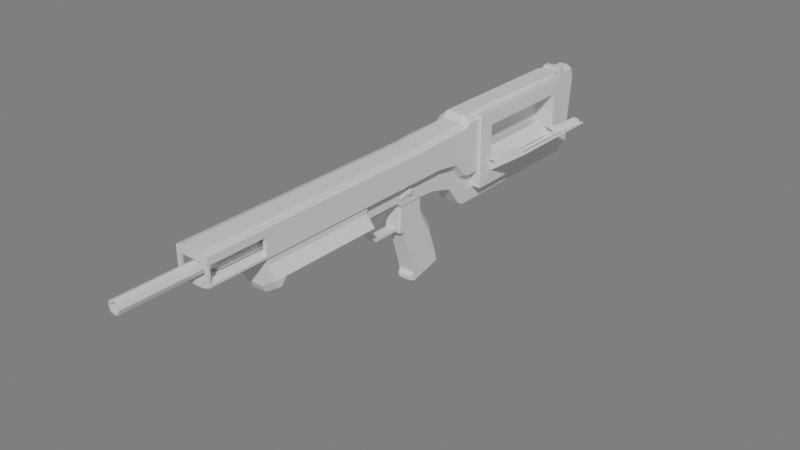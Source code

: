 # Source: TapeDeck.blend  (saved by Blender 4.0.36; exported with 4.5.12 LTS)
import bpy
from mathutils import Matrix  # noqa: F401  (used for matrix-valued properties, if any)

bpy.ops.wm.read_factory_settings(use_empty=True)
scene = bpy.context.scene
scene.name = 'Scene'

# ---- collections
col_collection = bpy.data.collections.new('Collection'); scene.collection.children.link(col_collection)
col_collection_001 = bpy.data.collections.new('Collection.001'); col_collection.children.link(col_collection_001)

# ---- materials (node trees are filled in below, after node groups)
mat_colour = bpy.data.materials.new('Colour')
mat_colour.use_backface_culling = True
mat_colour.use_transparent_shadow = False
mat_window = bpy.data.materials.new('Window')
mat_window.surface_render_method = 'BLENDED'
mat_window.blend_method = 'BLEND'
mat_window.use_transparency_overlap = False
mat_window.show_transparent_back = False
mat_window.use_backface_culling = True
mat_window.use_transparent_shadow = False

# ---- material node trees
mat_colour.use_nodes = True; mat_colour.node_tree.nodes.clear()
_N = mat_colour.node_tree.nodes; _L = mat_colour.node_tree.links
n0 = _N.new('ShaderNodeBsdfPrincipled'); n0.name = 'Principled BSDF'; n0.location = (10, 300)
n0.inputs[3].default_value = 1.45
n1 = _N.new('ShaderNodeOutputMaterial'); n1.name = 'Material Output'; n1.location = (300, 300)
_L.new(n0.outputs[0], n1.inputs[0])
n1.is_active_output = True
mat_window.use_nodes = True; mat_window.node_tree.nodes.clear()
_N = mat_window.node_tree.nodes; _L = mat_window.node_tree.links
n0 = _N.new('ShaderNodeBsdfPrincipled'); n0.name = 'Principled BSDF'; n0.location = (10, 300)
n0.inputs[2].default_value = 0.1299
n0.inputs[3].default_value = 1.45
n0.inputs[4].default_value = 0.1969
n1 = _N.new('ShaderNodeOutputMaterial'); n1.name = 'Material Output'; n1.location = (300, 300)
_L.new(n0.outputs[0], n1.inputs[0])
n1.is_active_output = True

# ---- world
world_world = bpy.data.worlds.new('World'); scene.world = world_world
world_world.use_nodes = True; world_world.node_tree.nodes.clear()
_N = world_world.node_tree.nodes; _L = world_world.node_tree.links
n0 = _N.new('ShaderNodeOutputWorld'); n0.name = 'World Output'; n0.location = (300, 300)
n1 = _N.new('ShaderNodeBackground'); n1.name = 'Background'; n1.location = (10, 300)
n1.inputs[0].default_value = (0.214, 0.214, 0.214, 1.0)
_L.new(n1.outputs[0], n0.inputs[0])
n0.is_active_output = True
world_world.color = (0.05088, 0.05088, 0.05088)
world_world.use_sun_shadow = False
world_world.sun_shadow_jitter_overblur = 0.0

# ---- meshes
me_cube_002 = bpy.data.meshes.new('Cube.002')
me_cube_002.from_pydata([(-0.05803, -0.8211, -0.1298), (-0.05803, -0.8211, 0.2548), (-0.05803, 0.04808, -0.1298), (-0.05803, 0.04808, 0.2548), (0.125, -0.8211, -0.1298), (0.125, -0.8211, 0.2548), (0.125, 0.04808, -0.1298), (0.125, 0.04808, 0.2548), (-0.1096, 0.1786, -0.2387), (-0.1096, -0.9516, -0.2387), (-0.1096, -0.9516, 0.3637), (-0.1096, 0.1786, 0.3637), (0.1216, 0.1786, -0.2387), (0.1216, 0.1786, 0.3637), (0.1216, -0.9516, -0.2387), (0.1216, -0.9516, 0.3637), (0.07928, -0.8633, -0.06888), (0.07928, -0.779, -0.06888), (0.0892, -0.8633, -0.05939), (0.0892, -0.779, -0.05939), (0.08595, -0.8633, -0.04605), (0.08595, -0.779, -0.04605), (0.07277, -0.8633, -0.04219), (0.07277, -0.779, -0.04219), (0.06284, -0.8633, -0.05168), (0.06284, -0.779, -0.05168), (0.0661, -0.8633, -0.06502), (0.0661, -0.779, -0.06502), (0.07928, 0.002711, -0.06888), (0.07928, 0.08154, -0.06888), (0.0892, 0.002711, -0.05939), (0.0892, 0.08154, -0.05939), (0.08595, 0.002711, -0.04605), (0.08595, 0.08154, -0.04605), (0.07277, 0.002711, -0.04219), (0.07277, 0.08154, -0.04219), (0.06284, 0.002711, -0.05168), (0.06284, 0.08154, -0.05168), (0.0661, 0.002711, -0.06502), (0.0661, 0.08154, -0.06502)], [], [(0, 2, 3, 1), (2, 6, 7, 3), (4, 0, 1, 5), (2, 0, 4, 6), (7, 5, 1, 3), (9, 10, 11, 8), (8, 11, 13, 12), (14, 15, 10, 9), (8, 12, 14, 9), (13, 11, 10, 15), (5, 7, 13, 15), (7, 6, 12, 13), (4, 5, 15, 14), (6, 4, 14, 12), (16, 17, 19, 18), (18, 19, 21, 20), (20, 21, 23, 22), (22, 23, 25, 24), (19, 17, 27, 25, 23, 21), (24, 25, 27, 26), (26, 27, 17, 16), (16, 18, 20, 22, 24, 26), (28, 29, 31, 30), (30, 31, 33, 32), (32, 33, 35, 34), (34, 35, 37, 36), (31, 29, 39, 37, 35, 33), (36, 37, 39, 38), (38, 39, 29, 28), (28, 30, 32, 34, 36, 38)])
_uv = me_cube_002.uv_layers.new(name='UVMap')
_uv.uv.foreach_set('vector', [0.375, 0.0, 0.375, 0.25, 0.625, 0.25, 0.625, 0.0, 0.375, 0.25, 0.375, 0.5, 0.625, 0.5, 0.625, 0.25, 0.375, 0.75, 0.375, 1.0, 0.625, 1.0, 0.625, 0.75, 0.125, 0.5, 0.125, 0.75, 0.375, 0.75, 0.375, 0.5, 0.625, 0.5, 0.625, 0.75, 0.875, 0.75, 0.875, 0.5, 0.375, 0.0, 0.625, 0.0, 0.625, 0.25, 0.375, 0.25, 0.375, 0.25, 0.625, 0.25, 0.625, 0.5, 0.375, 0.5, 0.375, 0.75, 0.625, 0.75, 0.625, 1.0, 0.375, 1.0, 0.125, 0.5, 0.375, 0.5, 0.375, 0.75, 0.125, 0.75, 0.625, 0.5, 0.875, 0.5, 0.875, 0.75, 0.625, 0.75, 0.625, 0.75, 0.625, 0.5, 0.625, 0.5, 0.625, 0.75, 0.625, 0.5, 0.375, 0.5, 0.375, 0.5, 0.625, 0.5, 0.375, 0.75, 0.625, 0.75, 0.625, 0.75, 0.375, 0.75, 0.375, 0.5, 0.375, 0.75, 0.375, 0.75, 0.375, 0.5, 1.0, 0.5, 1.0, 1.0, 0.8333, 1.0, 0.8333, 0.5, 0.8333, 0.5, 0.8333, 1.0, 0.6667, 1.0, 0.6667, 0.5, 0.6667, 0.5, 0.6667, 1.0, 0.5, 1.0, 0.5, 0.5, 0.5, 0.5, 0.5, 1.0, 0.3333, 1.0, 0.3333, 0.5, 0.4578, 0.37, 0.25, 0.49, 0.04215, 0.37, 0.04215, 0.13, 0.25, 0.01, 0.4578, 0.13, 0.3333, 0.5, 0.3333, 1.0, 0.1667, 1.0, 0.1667, 0.5, 0.1667, 0.5, 0.1667, 1.0, -8.941e-08, 1.0, -8.941e-08, 0.5, 0.75, 0.49, 0.9578, 0.37, 0.9578, 0.13, 0.75, 0.01, 0.5422, 0.13, 0.5422, 0.37, 1.0, 0.5, 1.0, 1.0, 0.8333, 1.0, 0.8333, 0.5, 0.8333, 0.5, 0.8333, 1.0, 0.6667, 1.0, 0.6667, 0.5, 0.6667, 0.5, 0.6667, 1.0, 0.5, 1.0, 0.5, 0.5, 0.5, 0.5, 0.5, 1.0, 0.3333, 1.0, 0.3333, 0.5, 0.4578, 0.37, 0.25, 0.49, 0.04215, 0.37, 0.04215, 0.13, 0.25, 0.01, 0.4578, 0.13, 0.3333, 0.5, 0.3333, 1.0, 0.1667, 1.0, 0.1667, 0.5, 0.1667, 0.5, 0.1667, 1.0, -8.941e-08, 1.0, -8.941e-08, 0.5, 0.75, 0.49, 0.9578, 0.37, 0.9578, 0.13, 0.75, 0.01, 0.5422, 0.13, 0.5422, 0.37])
me_cube_002.materials.append(mat_colour)
me_cube_002.materials.append(mat_window)
me_cube_002.update()
me_cube_006 = bpy.data.meshes.new('Cube.006')
me_cube_006.from_pydata([(0.01539, -0.4335, 0.375), (0.01539, -0.4335, -0.003041), (0.01539, 0.4335, -0.003041), (0.01539, 0.4335, 0.375), (0.0001992, 0.4335, 0.375), (0.0001992, 0.4335, -0.003041), (0.0001992, -0.4335, -0.003041), (0.0001992, -0.4335, 0.375), (-0.08673, -0.4317, 0.02165), (-0.08673, -0.3991, 0.02165), (-0.01068, -0.4317, 0.08578), (-0.01068, -0.3991, 0.08578), (-0.08673, 0.3951, 0.02165), (-0.08673, 0.4277, 0.02165), (-0.01068, 0.3951, 0.08578), (-0.01068, 0.4277, 0.08578), (-0.1094, -0.4317, -0.001056), (-0.1094, -0.3991, -0.001056), (0.01203, -0.3991, -0.001056), (0.01203, -0.3991, 0.1085), (0.01203, -0.4317, 0.1085), (0.01203, -0.4317, -0.001056), (-0.1094, 0.3951, -0.001056), (-0.1094, 0.4277, -0.001056), (0.01203, 0.4277, -0.001056), (0.01203, 0.4277, 0.1085), (0.01203, 0.3951, 0.1085), (0.01203, 0.3951, -0.001056), (-0.08673, -0.4317, 0.03598), (-0.03693, -0.4317, 0.08578), (-0.03693, -0.3991, 0.08578), (-0.08673, -0.3991, 0.03598), (-0.08673, 0.3951, 0.03598), (-0.03693, 0.3951, 0.08578), (-0.03693, 0.4277, 0.08578), (-0.08673, 0.4277, 0.03598), (-0.1094, -0.4317, 0.05869), (-0.05964, -0.4317, 0.1085), (-0.05964, -0.3991, 0.1085), (-0.1094, -0.3991, 0.05869), (-0.1094, 0.3951, 0.05869), (-0.05964, 0.3951, 0.1085), (-0.05964, 0.4277, 0.1085), (-0.1094, 0.4277, 0.05869), (-0.01068, -0.4317, 0.06541), (-0.05444, -0.4317, 0.02165), (0.01198, -0.4317, -0.001012), (-0.05444, -0.3991, 0.02165), (-0.01068, -0.3991, 0.06541), (0.01198, -0.3991, -0.001012), (-0.01068, 0.3951, 0.06541), (-0.05444, 0.3951, 0.02165), (0.01198, 0.3951, -0.001012), (-0.05444, 0.4277, 0.02165), (-0.01068, 0.4277, 0.06541), (0.01198, 0.4277, -0.001012), (0.007792, 0.4558, 0.01453), (0.007792, -0.4558, 0.01453), (0.01305, 0.4558, 0.01149), (0.01305, -0.4558, 0.01149), (0.01305, 0.4558, 0.005429), (0.01305, -0.4558, 0.005429), (0.007792, 0.4558, 0.002396), (0.007792, -0.4558, 0.002396), (0.002539, 0.4558, 0.005429), (0.002539, -0.4558, 0.005429), (0.002539, 0.4558, 0.01149), (0.002539, -0.4558, 0.01149), (-0.09019, 0.3951, 0.08923), (-0.09019, 0.4277, 0.08923), (-0.06748, 0.3951, 0.06653), (-0.06748, 0.4277, 0.06653), (-0.03821, -0.4317, 0.04918), (-0.03821, -0.3991, 0.04918), (-0.09019, -0.4317, 0.08923), (-0.09019, -0.3991, 0.08923), (-0.06748, -0.4317, 0.06653), (-0.06748, -0.3991, 0.06653), (-0.03821, 0.3951, 0.04918), (-0.03821, 0.4277, 0.04918), (0.01203, -0.3991, 0.3554), (0.01203, -0.4317, 0.3554), (0.01203, 0.4277, 0.3554), (0.01203, 0.3951, 0.3554), (-0.0288, -0.4317, 0.3554), (-0.05964, -0.4317, 0.3245), (-0.05964, -0.3991, 0.3245), (-0.0288, -0.3991, 0.3554), (-0.0288, 0.3951, 0.3554), (-0.05964, 0.3951, 0.3245), (-0.05964, 0.4277, 0.3245), (-0.0288, 0.4277, 0.3554), (-0.1558, -0.4023, 0.00157), (-0.117, -0.3578, 0.01857), (-0.1558, 0.3983, 0.00157), (-0.117, 0.3538, 0.01857), (0.002619, -0.4023, 0.00157), (-0.0269, -0.3578, 0.01857), (0.002619, 0.3983, 0.00157), (-0.0269, 0.3538, 0.01857), (-0.1558, -0.4023, 0.01857), (-0.1558, 0.3983, 0.01857), (0.002619, 0.3983, 0.01857), (0.002619, -0.4023, 0.01857), (-0.117, -0.3578, 0.05253), (-0.117, 0.3538, 0.05253), (-0.0269, 0.3538, 0.05253), (-0.0269, -0.3578, 0.05253)], [], [(6, 1, 0, 7), (2, 5, 4, 3), (4, 7, 0, 3), (5, 2, 1, 6), (2, 3, 0, 1), (6, 7, 4, 5), (46, 45, 8, 16, 21), (18, 19, 20, 21), (31, 9, 17, 39), (17, 18, 21, 16), (22, 40, 43, 23), (19, 38, 86, 87, 80), (52, 51, 12, 22, 27), (24, 25, 26, 27), (35, 13, 23, 43), (23, 24, 27, 22), (30, 11, 10, 29), (11, 30, 38, 19), (49, 48, 11, 19, 18), (13, 35, 32, 12), (14, 50, 52, 27, 26), (47, 9, 8, 45), (9, 47, 49, 18, 17), (8, 28, 36, 16), (34, 15, 14, 33), (15, 34, 42, 25), (55, 54, 15, 25, 24), (16, 36, 39, 17), (53, 13, 12, 51), (13, 53, 55, 24, 23), (12, 32, 40, 22), (11, 48, 44, 10), (29, 10, 20, 37), (15, 54, 50, 14), (33, 14, 26, 41), (74, 75, 39, 36), (68, 69, 43, 40), (76, 74, 36, 28), (75, 77, 31, 39), (70, 68, 40, 32), (69, 71, 35, 43), (76, 77, 30, 29), (70, 71, 34, 33), (9, 31, 28, 8), (44, 72, 45, 46), (47, 73, 48, 49), (50, 78, 51, 52), (53, 79, 54, 55), (73, 72, 44, 48), (79, 78, 50, 54), (10, 44, 46, 21, 20), (56, 57, 59, 58), (58, 59, 61, 60), (60, 61, 63, 62), (62, 63, 65, 64), (59, 57, 67, 65, 63, 61), (64, 65, 67, 66), (66, 67, 57, 56), (56, 58, 60, 62, 64, 66), (32, 35, 71, 70), (42, 34, 71, 69), (33, 41, 68, 70), (41, 42, 69, 68), (47, 45, 72, 73), (28, 31, 77, 76), (38, 30, 77, 75), (29, 37, 74, 76), (37, 38, 75, 74), (53, 51, 78, 79), (37, 20, 81, 84, 85), (41, 26, 83, 88, 89), (25, 42, 90, 91, 82), (20, 19, 80, 81), (42, 41, 89, 90), (26, 25, 82, 83), (38, 37, 85, 86), (82, 91, 88, 83), (84, 87, 86, 85), (88, 91, 90, 89), (80, 87, 84, 81), (92, 100, 101, 94), (94, 101, 102, 98), (98, 102, 103, 96), (96, 103, 100, 92), (94, 98, 96, 92), (97, 99, 106, 107), (93, 95, 101, 100), (95, 99, 102, 101), (99, 97, 103, 102), (97, 93, 100, 103), (106, 105, 104, 107), (95, 93, 104, 105), (93, 97, 107, 104), (99, 95, 105, 106)])
_uv = me_cube_006.uv_layers.new(name='UVMap')
_uv.uv.foreach_set('vector', [0.125, 0.75, 0.375, 0.75, 0.375, 0.75, 0.125, 0.75, 0.375, 0.5, 0.125, 0.5, 0.125, 0.5, 0.375, 0.5, 0.125, 0.5, 0.125, 0.75, 0.375, 0.75, 0.375, 0.5, 0.125, 0.5, 0.375, 0.5, 0.375, 0.75, 0.125, 0.75, 0.375, 0.5, 0.375, 0.5, 0.375, 0.75, 0.375, 0.75, 0.125, 0.75, 0.125, 0.75, 0.125, 0.5, 0.125, 0.5, 0.3751, 0.7501, 0.4268, 0.8868, 0.4268, 0.9533, 0.375, 1.0, 0.375, 0.75, 0.375, 0.5, 0.625, 0.5, 0.625, 0.75, 0.375, 0.75, 0.4595, 0.2967, 0.4268, 0.2967, 0.375, 0.25, 0.5113, 0.25, 0.125, 0.5, 0.375, 0.5, 0.375, 0.75, 0.125, 0.75, 0.375, 0.0, 0.5113, 0.0, 0.5113, 0.25, 0.375, 0.25, 0.625, 0.5, 0.625, 0.3525, 0.625, 0.3525, 0.625, 0.416, 0.625, 0.5, 0.3751, 0.7501, 0.4268, 0.8868, 0.4268, 0.9533, 0.375, 1.0, 0.375, 0.75, 0.375, 0.5, 0.625, 0.5, 0.625, 0.75, 0.375, 0.75, 0.4595, 0.2967, 0.4268, 0.2967, 0.375, 0.25, 0.5113, 0.25, 0.125, 0.5, 0.375, 0.5, 0.375, 0.75, 0.125, 0.75, 0.5732, 0.3992, 0.5732, 0.4533, 0.5732, 0.7967, 0.5732, 0.8508, 0.5732, 0.4533, 0.5732, 0.3992, 0.625, 0.3525, 0.625, 0.5, 0.3751, 0.4999, 0.5267, 0.4533, 0.5732, 0.4533, 0.625, 0.5, 0.375, 0.5, 0.4268, 0.2967, 0.4595, 0.2967, 0.4595, 0.9533, 0.4268, 0.9533, 0.5732, 0.7967, 0.5267, 0.7967, 0.3751, 0.7501, 0.375, 0.75, 0.625, 0.75, 0.4268, 0.3632, 0.4268, 0.2967, 0.4268, 0.9533, 0.4268, 0.8868, 0.4268, 0.2967, 0.4268, 0.3632, 0.3751, 0.4999, 0.375, 0.5, 0.375, 0.25, 0.4268, 0.9533, 0.4595, 0.9533, 0.5113, 1.0, 0.375, 1.0, 0.5732, 0.3992, 0.5732, 0.4533, 0.5732, 0.7967, 0.5732, 0.8508, 0.5732, 0.4533, 0.5732, 0.3992, 0.625, 0.3525, 0.625, 0.5, 0.3751, 0.4999, 0.5267, 0.4533, 0.5732, 0.4533, 0.625, 0.5, 0.375, 0.5, 0.375, 0.0, 0.5113, 0.0, 0.5113, 0.25, 0.375, 0.25, 0.4268, 0.3632, 0.4268, 0.2967, 0.4268, 0.9533, 0.4268, 0.8868, 0.4268, 0.2967, 0.4268, 0.3632, 0.3751, 0.4999, 0.375, 0.5, 0.375, 0.25, 0.4268, 0.9533, 0.4595, 0.9533, 0.5113, 1.0, 0.375, 1.0, 0.5732, 0.4533, 0.5267, 0.4533, 0.5267, 0.7967, 0.5732, 0.7967, 0.5732, 0.8508, 0.5732, 0.7967, 0.625, 0.75, 0.625, 0.8975, 0.5732, 0.4533, 0.5267, 0.4533, 0.5267, 0.7967, 0.5732, 0.7967, 0.5732, 0.8508, 0.5732, 0.7967, 0.625, 0.75, 0.625, 0.8975, 0.5682, 0.0, 0.5682, 0.25, 0.5113, 0.25, 0.5113, 0.0, 0.5682, 0.0, 0.5682, 0.25, 0.5113, 0.25, 0.5113, 0.0, 0.5163, 0.902, 0.5682, 0.9488, 0.5113, 1.0, 0.4595, 0.9533, 0.5682, 0.3012, 0.5163, 0.348, 0.4595, 0.2967, 0.5113, 0.25, 0.5163, 0.902, 0.5682, 0.9488, 0.5113, 1.0, 0.4595, 0.9533, 0.5682, 0.3012, 0.5163, 0.348, 0.4595, 0.2967, 0.5113, 0.25, 0.5163, 0.902, 0.5163, 0.348, 0.5732, 0.3992, 0.5732, 0.8508, 0.5163, 0.902, 0.5163, 0.348, 0.5732, 0.3992, 0.5732, 0.8508, 0.4268, 0.2967, 0.4595, 0.2967, 0.4595, 0.9533, 0.4268, 0.9533, 0.5267, 0.7967, 0.4768, 0.7967, 0.4268, 0.7967, 0.3751, 0.7501, 0.4268, 0.3632, 0.4268, 0.4082, 0.4268, 0.4533, 0.3751, 0.4999, 0.5267, 0.7967, 0.4768, 0.7967, 0.4268, 0.7967, 0.3751, 0.7501, 0.4268, 0.3632, 0.4268, 0.4082, 0.4268, 0.4533, 0.3751, 0.4999, 0.4768, 0.4082, 0.4768, 0.8418, 0.5267, 0.7967, 0.5267, 0.4533, 0.4768, 0.4082, 0.4768, 0.8418, 0.5267, 0.7967, 0.5267, 0.4533, 0.5732, 0.7967, 0.5267, 0.7967, 0.3751, 0.7501, 0.375, 0.75, 0.625, 0.75, 1.0, 0.5, 1.0, 1.0, 0.8333, 1.0, 0.8333, 0.5, 0.8333, 0.5, 0.8333, 1.0, 0.6667, 1.0, 0.6667, 0.5, 0.6667, 0.5, 0.6667, 1.0, 0.5, 1.0, 0.5, 0.5, 0.5, 0.5, 0.5, 1.0, 0.3333, 1.0, 0.3333, 0.5, 0.4578, 0.37, 0.25, 0.49, 0.04215, 0.37, 0.04215, 0.13, 0.25, 0.01, 0.4578, 0.13, 0.3333, 0.5, 0.3333, 1.0, 0.1667, 1.0, 0.1667, 0.5, 0.1667, 0.5, 0.1667, 1.0, -8.941e-08, 1.0, -8.941e-08, 0.5, 0.75, 0.49, 0.9578, 0.37, 0.9578, 0.13, 0.75, 0.01, 0.5422, 0.13, 0.5422, 0.37, 0.4595, 0.9533, 0.4595, 0.2967, 0.5163, 0.348, 0.5163, 0.902, 0.625, 0.3525, 0.5732, 0.3992, 0.5163, 0.348, 0.5682, 0.3012, 0.5732, 0.8508, 0.625, 0.8975, 0.5682, 0.9488, 0.5163, 0.902, 0.625, 0.0, 0.625, 0.25, 0.5682, 0.25, 0.5682, 0.0, 0.4268, 0.3632, 0.4268, 0.8868, 0.4768, 0.8418, 0.4768, 0.4082, 0.4595, 0.9533, 0.4595, 0.2967, 0.5163, 0.348, 0.5163, 0.902, 0.625, 0.3525, 0.5732, 0.3992, 0.5163, 0.348, 0.5682, 0.3012, 0.5732, 0.8508, 0.625, 0.8975, 0.5682, 0.9488, 0.5163, 0.902, 0.625, 0.0, 0.625, 0.25, 0.5682, 0.25, 0.5682, 0.0, 0.4268, 0.3632, 0.4268, 0.8868, 0.4768, 0.8418, 0.4768, 0.4082, 0.625, 0.8975, 0.625, 0.75, 0.625, 0.75, 0.625, 0.834, 0.625, 0.8975, 0.625, 0.8975, 0.625, 0.75, 0.625, 0.75, 0.625, 0.834, 0.625, 0.8975, 0.625, 0.5, 0.625, 0.3525, 0.625, 0.3525, 0.625, 0.416, 0.625, 0.5, 0.625, 0.75, 0.625, 0.5, 0.625, 0.5, 0.625, 0.75, 0.625, 0.25, 0.625, 0.0, 0.625, 0.0, 0.625, 0.25, 0.625, 0.75, 0.625, 0.5, 0.625, 0.5, 0.625, 0.75, 0.625, 0.25, 0.625, 0.0, 0.625, 0.0, 0.625, 0.25, 0.625, 0.5, 0.709, 0.5, 0.709, 0.75, 0.625, 0.75, 0.625, 0.0, 0.625, 0.25, 0.625, 0.25, 0.625, 0.0, 0.625, 0.0, 0.625, 0.25, 0.625, 0.25, 0.625, 0.0, 0.625, 0.5, 0.709, 0.5, 0.709, 0.75, 0.625, 0.75, 0.375, 0.0, 0.625, 0.0, 0.625, 0.25, 0.375, 0.25, 0.375, 0.25, 0.625, 0.25, 0.625, 0.5, 0.375, 0.5, 0.375, 0.5, 0.625, 0.5, 0.625, 0.75, 0.375, 0.75, 0.375, 0.75, 0.625, 0.75, 0.625, 1.0, 0.375, 1.0, 0.125, 0.5, 0.375, 0.5, 0.375, 0.75, 0.125, 0.75, 0.6931, 0.7361, 0.6931, 0.5139, 0.6931, 0.5139, 0.6931, 0.7361, 0.8069, 0.7361, 0.8069, 0.5139, 0.875, 0.5, 0.875, 0.75, 0.8069, 0.5139, 0.6931, 0.5139, 0.625, 0.5, 0.875, 0.5, 0.6931, 0.5139, 0.6931, 0.7361, 0.625, 0.75, 0.625, 0.5, 0.6931, 0.7361, 0.8069, 0.7361, 0.875, 0.75, 0.625, 0.75, 0.6931, 0.5139, 0.8069, 0.5139, 0.8069, 0.7361, 0.6931, 0.7361, 0.8069, 0.5139, 0.8069, 0.7361, 0.8069, 0.7361, 0.8069, 0.5139, 0.8069, 0.7361, 0.6931, 0.7361, 0.6931, 0.7361, 0.8069, 0.7361, 0.6931, 0.5139, 0.8069, 0.5139, 0.8069, 0.5139, 0.6931, 0.5139])
me_cube_006.materials.append(mat_colour)
me_cube_006.update()
me_cube_017 = bpy.data.meshes.new('Cube.017')
me_cube_017.from_pydata([(-0.06763, 0.3409, -0.1981), (-0.06763, -0.3409, -0.1981), (-0.06763, -0.3409, 0.1981), (-0.06763, 0.3409, 0.1981), (-0.06763, 0.6651, -0.3307), (-0.06763, -0.6651, -0.3307), (-0.06763, -0.6651, 0.3307), (-0.06763, 0.6651, 0.3307), (0.08109, 0.4506, -0.2116), (0.08109, -0.4506, -0.2116), (0.08109, -0.4506, 0.2116), (0.08109, 0.4506, 0.2116), (0.08109, 0.6651, -0.3307), (0.08109, -0.6651, -0.3307), (0.08109, -0.6651, 0.3307), (0.08109, 0.6651, 0.3307), (0.006731, 0.4506, -0.2117), (0.006731, 0.4506, 0.2117), (0.006731, -0.4506, 0.2117), (0.006731, -0.4506, -0.2117)], [], [(14, 15, 7, 6), (13, 14, 6, 5), (1, 0, 4, 5), (2, 1, 5, 6), (3, 2, 6, 7), (0, 3, 7, 4), (12, 13, 5, 4), (15, 12, 4, 7), (8, 9, 13, 12), (9, 10, 14, 13), (10, 11, 15, 14), (11, 8, 12, 15), (9, 8, 16, 19), (10, 9, 19, 18), (8, 11, 17, 16), (11, 10, 18, 17), (19, 16, 17, 18), (0, 1, 2, 3)])
_uv = me_cube_017.uv_layers.new(name='UVMap')
_uv.uv.foreach_set('vector', [0.0, 0.0, 0.0, 0.0, 0.0, 0.0, 0.0, 0.0, 0.0, 0.0, 0.0, 0.0, 0.0, 0.0, 0.0, 0.0, 0.4251, 0.02493, 0.4251, 0.2251, 0.375, 0.25, 0.375, 0.0, 0.5749, 0.02493, 0.4251, 0.02493, 0.375, 0.0, 0.625, 0.0, 0.5749, 0.2251, 0.5749, 0.02493, 0.625, 0.0, 0.625, 0.25, 0.4251, 0.2251, 0.5749, 0.2251, 0.625, 0.25, 0.375, 0.25, 0.0, 0.0, 0.0, 0.0, 0.0, 0.0, 0.0, 0.0, 0.0, 0.0, 0.0, 0.0, 0.0, 0.0, 0.0, 0.0, 0.0, 0.0, 0.0, 0.0, 0.0, 0.0, 0.0, 0.0, 0.0, 0.0, 0.0, 0.0, 0.0, 0.0, 0.0, 0.0, 0.0, 0.0, 0.0, 0.0, 0.0, 0.0, 0.0, 0.0, 0.0, 0.0, 0.0, 0.0, 0.0, 0.0, 0.0, 0.0, 0.0, 0.0, 0.0, 0.0, 0.2126, 0.1125, 0.2126, 0.01247, 0.0, 0.0, 0.0, 0.0, 0.2126, 0.01247, 0.2874, 0.01247, 0.0, 0.0, 0.0, 0.0, 0.2874, 0.1125, 0.2126, 0.1125, 0.0, 0.0, 0.0, 0.0, 0.2874, 0.01247, 0.2874, 0.1125, 0.0, 0.0, 0.0, 0.0, 0.0, 0.0, 0.0, 0.0, 0.0, 0.0, 0.0, 0.0, 0.0, 0.0, 0.0, 0.0])
me_cube_017.materials.append(mat_colour)
me_cube_017.materials.append(mat_window)
me_cube_017.update()
me_cube_007 = bpy.data.meshes.new('Cube.007')
me_cube_007.from_pydata([(0.086, 0.01362, 0.4442), (-0.08601, 0.01362, 0.4442), (0.01809, 0.08732, 0.4205), (-0.0181, 0.08732, 0.4205), (0.086, 0.01079, 0.2799), (-0.08601, 0.01079, 0.2799), (0.01809, 0.08748, 0.2905), (-0.0181, 0.08748, 0.2905), (0.086, 0.05157, 0.1648), (-0.08601, 0.05157, 0.1648), (0.01809, 0.1244, 0.1909), (-0.0181, 0.1244, 0.1909), (0.086, 0.1597, -0.01061), (-0.08601, 0.1597, -0.01061), (0.01809, 0.2325, 0.01553), (-0.0181, 0.2325, 0.01553), (0.086, 0.2603, -0.3086), (-0.08601, 0.2603, -0.3086), (0.01809, 0.3361, -0.2928), (-0.0181, 0.3361, -0.2928), (0.086, 0.2719, -0.3641), (-0.08601, 0.2719, -0.3641), (0.01809, 0.3477, -0.3483), (-0.0181, 0.3477, -0.3483), (0.086, -0.2504, 0.4488), (-0.08601, -0.2504, 0.4488), (0.086, -0.2724, 0.1366), (-0.08601, -0.2724, 0.1366), (0.086, -0.2198, 0.1325), (-0.08601, -0.2198, 0.1325), (0.086, -0.139, -0.135), (-0.08601, -0.139, -0.135), (0.08576, -0.07159, -0.3618), (-0.08577, -0.07159, -0.3618), (0.0853, -0.06232, -0.4475), (-0.0853, -0.06232, -0.4475), (0.06289, -0.117, -0.3909), (-0.0629, -0.117, -0.3909), (0.06289, -0.1135, -0.4297), (-0.0629, -0.1135, -0.4297), (0.05079, -0.2799, 0.4005), (-0.0508, -0.2799, 0.4005), (0.05079, -0.295, 0.1849), (-0.0508, -0.295, 0.1849), (0.05079, -0.6614, 0.4005), (-0.0508, -0.6614, 0.4005), (0.05079, -0.6685, 0.2992), (0.05079, -0.562, 0.1849), (-0.0508, -0.562, 0.1849), (-0.0508, -0.6685, 0.2992), (0.05079, -0.2168, 0.498), (0.05079, -0.2356, 0.1589), (-0.0508, -0.2168, 0.498), (-0.0508, -0.2356, 0.1589), (0.05079, -0.6856, 0.498), (-0.0508, -0.6856, 0.498), (0.05079, -0.5733, 0.1589), (0.05079, -0.6952, 0.2897), (-0.0508, -0.6952, 0.2897), (-0.0508, -0.5733, 0.1589), (-0.09944, -0.273, 0.4155), (-0.09944, -0.328, 0.6144), (-0.09944, -0.01897, 0.4155), (-0.09944, -0.01897, 0.6144), (0.09943, -0.273, 0.4155), (0.09943, -0.328, 0.6144), (0.09943, -0.01897, 0.4155), (0.09943, -0.01897, 0.6144), (-0.09944, -0.328, 0.4652), (-0.09944, -0.01897, 0.4652), (0.09943, -0.01897, 0.4652), (0.09943, -0.328, 0.4652), (-0.09944, -0.6894, 0.4652), (-0.09944, -0.6894, 0.6144), (0.09943, -0.6894, 0.6144), (0.09943, -0.6894, 0.4652), (-0.09944, 0.6443, 0.2233), (-0.09944, 0.6443, 0.1007), (0.09943, 0.6443, 0.1007), (-0.09944, 0.6443, 0.3725), (0.09943, 0.6443, 0.3725), (0.09943, 0.6443, 0.2233), (-0.09944, 2.291, 0.2233), (-0.09944, 2.291, 0.1007), (0.09943, 2.291, 0.1007), (-0.09944, 2.291, 0.3725), (0.09943, 2.291, 0.3725), (0.09943, 2.291, 0.2233), (-0.09944, 0.6971, 0.3725), (-0.09944, 0.7118, 0.2515), (-0.09944, 0.6971, 0.2233), (-0.09944, 0.7118, 0.2233), (0.09943, 0.7118, 0.2515), (0.09943, 0.6971, 0.3725), (-0.09944, 0.6971, 0.1007), (-0.09944, 0.7118, 0.1007), (0.09943, 0.7118, 0.2233), (0.09943, 0.6971, 0.2233), (0.09943, 0.7118, 0.1007), (0.09943, 0.6971, 0.1007), (-0.09944, 2.217, 0.2515), (-0.09944, 2.232, 0.3725), (0.09943, 2.232, 0.3725), (0.09943, 2.217, 0.2515), (0.09943, 2.232, 0.2233), (0.09943, 2.217, 0.2233), (0.09943, 2.232, 0.1007), (0.09943, 2.217, 0.1007), (-0.09944, 2.217, 0.2233), (-0.09944, 2.232, 0.2233), (-0.09944, 2.217, 0.1007), (-0.09944, 2.232, 0.1007), (-0.09944, 2.374, 0.2233), (-0.09944, 2.374, 0.1007), (0.09943, 2.374, 0.1007), (-0.09944, 2.374, 0.3725), (0.09943, 2.374, 0.3725), (0.09943, 2.374, 0.2233), (-0.09944, 2.291, 1.036), (0.09943, 2.291, 1.036), (-0.09944, 2.374, 1.036), (0.09943, 2.374, 1.036), (-0.09944, -0.328, 0.9277), (-0.09944, -0.01897, 0.9277), (0.09943, -0.01897, 0.9277), (0.09943, -0.328, 0.9277), (0.09943, -0.6894, 0.9277), (-0.09944, -0.6894, 0.9277), (-0.09944, 0.6443, 1.028), (0.09943, 0.6443, 1.028), (-0.09944, 0.6971, 1.028), (0.09943, 0.6971, 1.028), (0.09943, 0.1844, 0.4778), (0.09943, 0.1844, 0.6155), (-0.09944, 0.1844, 0.4778), (-0.09944, 0.1844, 0.4057), (0.09943, 0.1844, 0.4057), (-0.09944, 0.1844, 0.6155), (0.09943, 0.1844, 0.9422), (-0.09944, 0.1844, 0.9422), (0.09943, 0.5792, 0.2561), (-0.09944, 0.5792, 0.2561), (0.09943, 0.5792, 0.1407), (-0.09944, 0.5792, 0.4069), (-0.09944, 0.5792, 0.9704), (0.09943, 0.5792, 0.4069), (-0.09944, 0.5792, 0.1407), (0.09943, 0.5792, 0.9704), (-0.1734, -0.328, 0.6381), (-0.1734, -0.01897, 0.6381), (-0.1734, 0.6443, 0.4315), (-0.1734, 0.6443, 0.9628), (0.1733, -0.01897, 0.6381), (0.1733, -0.328, 0.6381), (0.1733, -0.01897, 0.9014), (-0.1734, -0.6894, 0.6381), (0.1733, -0.6894, 0.6381), (0.1733, 0.6443, 0.4315), (0.1733, 0.6443, 0.9628), (0.1733, 0.1844, 0.6404), (-0.1734, 0.5792, 0.4531), (-0.1734, 0.6971, 0.4315), (0.1733, 0.6971, 0.4315), (-0.1734, -0.328, 0.9014), (-0.1734, -0.01897, 0.9014), (0.1733, -0.328, 0.9014), (-0.1734, -0.6894, 0.9014), (0.1733, -0.6894, 0.9014), (0.1733, 0.1844, 0.9146), (-0.1734, 0.5792, 0.9191), (-0.1734, 0.6971, 0.9628), (0.1733, 0.6971, 0.9628), (0.1733, 0.5792, 0.4531), (-0.1734, 0.1844, 0.6404), (0.1733, 0.5792, 0.9191), (-0.1734, 0.1844, 0.9146), (-0.09944, 0.7865, 0.3725), (0.09943, 0.7865, 0.3725), (-0.09944, 0.7865, 1.028), (0.09943, 0.7865, 1.028), (0.1733, 0.7865, 0.4315), (-0.1734, 0.7865, 0.4315), (-0.1734, 0.7865, 0.9628), (0.1733, 0.7865, 0.9628), (0.09943, 0.7865, 0.9628), (-0.09944, 0.7865, 0.9628), (-0.09944, 1.792, 1.028), (0.09943, 1.792, 1.028), (0.09943, 1.792, 0.9628), (0.1733, 1.792, 0.9628), (-0.1734, 1.792, 0.9628), (-0.09944, 1.792, 0.9628), (-0.09944, 2.2, 1.028), (0.09943, 2.2, 1.028), (0.09943, 2.2, 0.9628), (-0.1734, 2.2, 0.9628), (-0.09944, 2.2, 0.9628), (-0.09944, 1.792, 0.3725), (-0.1734, 1.792, 0.4315), (-0.09944, 2.2, 0.3725), (-0.1734, 2.2, 0.4315), (-0.1734, -1.508, 0.9014), (-0.09944, -1.508, 0.9277), (-0.09944, -1.508, 0.4652), (-0.09944, -1.508, 0.6144), (0.09943, -1.508, 0.6144), (0.09943, -1.508, 0.4652), (0.09943, -1.508, 0.9277), (0.1733, -1.508, 0.6381), (0.1733, -1.508, 0.9014), (-0.1734, -1.508, 0.6381), (-0.1522, -0.7958, 0.5605), (0.1522, -0.7958, 0.5605), (-0.1522, -1.785, 0.5605), (0.1522, -1.785, 0.5605), (-0.09944, -1.927, 0.6144), (-0.09944, -1.927, 0.4652), (-0.09944, -1.981, 0.9277), (-0.1326, -2.005, 0.7987), (-0.07438, -0.7958, 0.3481), (-0.2357, -0.7958, 0.4497), (-0.2357, -1.785, 0.4497), (-0.07438, -1.785, 0.3481), (0.2357, -0.7958, 0.4497), (0.07438, -0.7958, 0.3481), (0.07438, -1.785, 0.3481), (0.2357, -1.785, 0.4497), (0.09306, -1.981, 0.6552), (0.09943, -1.927, 0.4652), (0.09943, -1.981, 0.9277), (0.1326, -2.005, 0.6915), (0.1326, -2.005, 0.7987), (-0.1326, -2.005, 0.6915), (-3.754e-06, 0.6135, 0.8108), (-3.753e-06, -3.331, 0.7907), (0.04586, 0.6135, 0.7918), (0.0316, -3.331, 0.7776), (0.06486, 0.6135, 0.746), (0.04469, -3.331, 0.746), (0.04586, 0.6135, 0.7001), (0.0316, -3.331, 0.7144), (-3.754e-06, 0.6135, 0.6811), (-3.753e-06, -3.331, 0.7013), (-0.04587, 0.6135, 0.7001), (-0.03161, -3.331, 0.7144), (-0.06486, 0.6135, 0.746), (-0.0447, -3.331, 0.746), (-0.04587, 0.6135, 0.7918), (-0.03161, -3.331, 0.7776), (0.09943, -1.927, 0.6144), (-0.09306, -1.981, 0.6552), (-0.1734, -2.005, 0.8275), (-0.09239, -1.981, 0.8367), (0.09239, -1.981, 0.8367), (0.1733, -2.005, 0.6618), (0.1733, -2.005, 0.8275), (-0.1734, -2.005, 0.6618), (-0.09239, -1.418, 0.8367), (-0.09306, -1.418, 0.6552), (0.09306, -1.418, 0.6552), (0.09239, -1.418, 0.8367), (-0.1326, -1.418, 0.8224), (0.1326, -1.418, 0.6678), (0.1326, -1.418, 0.8224), (-0.1326, -1.418, 0.6678), (0.09943, -2.604, 0.6144), (-0.09944, -2.604, 0.6144), (-0.1734, -2.58, 0.8275), (-0.09944, -2.604, 0.9277), (0.09943, -2.604, 0.9277), (0.1733, -2.58, 0.6618), (0.1733, -2.58, 0.8275), (-0.1734, -2.58, 0.6618), (0.09306, -2.604, 0.6552), (-0.09306, -2.604, 0.6552), (-0.1326, -2.58, 0.7987), (-0.09239, -2.604, 0.8367), (0.09239, -2.604, 0.8367), (0.1326, -2.58, 0.6915), (0.1326, -2.58, 0.7987), (-0.1326, -2.58, 0.6915), (0.1733, -1.981, 0.6381), (0.1733, -1.981, 0.9014), (-0.1734, -1.981, 0.9014), (-0.1734, -1.981, 0.6381), (0.1326, -1.981, 0.6678), (0.1326, -1.981, 0.8224), (-0.1326, -1.981, 0.8224), (-0.1326, -1.981, 0.6678), (-0.1734, -2.604, 0.6381), (-0.1326, -2.604, 0.6678), (-0.1326, -2.604, 0.8224), (0.1326, -2.604, 0.8224), (0.1326, -2.604, 0.6678), (0.1733, -2.604, 0.9014), (0.1733, -2.604, 0.6381), (-0.1734, -2.604, 0.9014), (-3.754e-06, -1.784, 0.8108), (-3.754e-06, -2.402, 0.8108), (0.04586, -1.784, 0.7918), (0.04586, -2.402, 0.7918), (0.06486, -1.784, 0.746), (0.06486, -2.402, 0.746), (0.04586, -1.784, 0.7001), (0.04586, -2.402, 0.7001), (-3.754e-06, -1.784, 0.6811), (-3.754e-06, -2.402, 0.6811), (-0.04587, -1.784, 0.7001), (-0.04587, -2.402, 0.7001), (-0.06486, -1.784, 0.746), (-0.06486, -2.402, 0.746), (-0.04587, -1.784, 0.7918), (-0.04587, -2.402, 0.7918), (-3.754e-06, -1.784, 0.8423), (0.06812, -1.784, 0.8141), (0.06812, -2.402, 0.8141), (-3.754e-06, -2.402, 0.8423), (0.09633, -1.784, 0.746), (0.09633, -2.402, 0.746), (0.06812, -1.784, 0.6778), (0.06812, -2.402, 0.6778), (-3.753e-06, -1.784, 0.6496), (-3.753e-06, -2.402, 0.6496), (-0.06813, -1.784, 0.6778), (-0.06813, -2.402, 0.6778), (-0.09634, -1.784, 0.746), (-0.09634, -2.402, 0.746), (-0.06813, -1.784, 0.8141), (-0.06813, -2.402, 0.8141), (-3.754e-06, -1.926, 0.8423), (0.06812, -1.926, 0.8141), (0.09633, -1.926, 0.746), (0.06812, -1.926, 0.6778), (-3.753e-06, -1.926, 0.6496), (-0.06813, -1.926, 0.6778), (-0.09634, -1.926, 0.746), (-0.06813, -1.926, 0.8141), (-3.756e-06, -1.784, 0.8595), (0.1518, -1.784, 0.8262), (0.1518, -1.926, 0.8262), (0.1518, -1.784, 0.746), (0.1518, -1.926, 0.746), (0.1518, -1.784, 0.6657), (0.1518, -1.926, 0.6657), (-3.754e-06, -1.784, 0.6324), (-3.754e-06, -1.926, 0.6324), (-0.1519, -1.784, 0.6657), (-0.1519, -1.926, 0.6657), (-0.1519, -1.784, 0.746), (-0.1519, -1.926, 0.746), (-0.1519, -1.784, 0.8262), (-0.1519, -1.926, 0.8262), (-3.756e-06, -1.926, 0.8595), (0.04586, -3.331, 0.7918), (-3.754e-06, -3.331, 0.8108), (0.06486, -3.331, 0.746), (0.04586, -3.331, 0.7001), (-3.754e-06, -3.331, 0.6811), (-0.04587, -3.331, 0.7001), (-0.06486, -3.331, 0.746), (-0.04587, -3.331, 0.7918), (0.0316, -2.571, 0.7776), (-3.753e-06, -2.571, 0.7907), (0.04469, -2.571, 0.746), (0.0316, -2.571, 0.7144), (-3.753e-06, -2.571, 0.7013), (-0.03161, -2.571, 0.7144), (-0.0447, -2.571, 0.746), (-0.03161, -2.571, 0.7776), (0.1522, -1.988, 0.5605), (-0.1522, -1.988, 0.5605), (-0.07438, -1.988, 0.3481), (-0.2357, -1.988, 0.4497), (0.2357, -1.988, 0.4497), (0.07438, -1.988, 0.3481), (-0.2357, -1.951, 0.3775), (-0.07438, -1.951, 0.2759), (-0.1522, -1.92, 0.5605), (0.07438, -1.869, 0.3481), (-0.2357, -1.869, 0.4497), (-0.07438, -1.869, 0.3481), (0.2357, -1.869, 0.4497), (0.1522, -1.92, 0.5605), (0.2357, -1.951, 0.3775), (0.07438, -1.951, 0.2759), (-0.07438, -1.92, 0.2759), (0.07438, -1.92, 0.2759), (-0.2357, -1.92, 0.3775), (0.2357, -1.92, 0.3775), (-0.1522, -0.7958, 0.646), (-0.1522, -1.785, 0.646), (0.1522, -0.7958, 0.646), (0.1522, -1.785, 0.646), (0.1522, -1.988, 0.646), (-0.1522, -1.988, 0.646), (0.1522, -1.92, 0.646), (-0.1522, -1.92, 0.646), (-0.08477, 2.374, 0.2298), (-0.08477, 2.374, 0.3743), (0.08476, 2.374, 0.3743), (0.08476, 2.374, 0.2298), (-0.08477, 2.525, 0.2298), (0.08476, 2.58, 0.8733), (0.08476, 2.374, 0.8733), (-0.08477, 2.525, 0.3743), (0.08476, 2.525, 0.3743), (0.08476, 2.525, 0.2298), (-0.08477, 2.58, 0.8733), (-0.08477, 2.374, 0.8733), (-0.08477, 2.374, 0.1543), (-0.04141, 2.374, 0.1109), (0.0414, 2.374, 0.1109), (0.08476, 2.374, 0.1543), (-0.04141, 2.374, 1.018), (-0.08477, 2.374, 0.9744), (0.08476, 2.374, 0.9744), (0.0414, 2.374, 1.018), (-0.04141, 2.525, 0.1109), (-0.08477, 2.525, 0.1543), (0.08476, 2.525, 0.1543), (0.0414, 2.525, 0.1109), (-0.08477, 2.548, 0.9744), (-0.04141, 2.525, 1.018), (0.0414, 2.525, 1.018), (0.08476, 2.548, 0.9744), (0.09943, 0.442, 0.5631), (-0.09944, 0.442, 0.3298), (0.09943, 0.442, 0.9606), (0.09943, 0.442, 0.4301), (-0.09944, 0.442, 0.4301), (0.09943, 0.442, 0.3298), (-0.09944, 0.442, 0.5631), (-0.09944, 0.442, 0.9606), (0.1733, 0.442, 0.6019), (0.1733, 0.442, 0.9175), (-0.1734, 0.442, 0.6019), (-0.1734, 0.442, 0.9175), (0.08822, -0.2772, 0.4795), (0.1106, -0.2772, 0.4795), (0.08822, -0.1317, 0.5398), (0.1106, -0.1317, 0.5398), (0.08822, -0.1439, 0.5103), (0.1106, -0.1439, 0.5103), (0.08822, -0.1735, 0.498), (0.1106, -0.1735, 0.498), (0.08822, -0.203, 0.5103), (0.1106, -0.203, 0.5103), (0.08822, -0.2153, 0.5398), (0.1106, -0.2153, 0.5398), (0.08822, -0.203, 0.5694), (0.1106, -0.203, 0.5694), (0.08822, -0.1735, 0.5816), (0.1106, -0.1735, 0.5816), (0.08822, -0.1439, 0.5694), (0.1106, -0.1439, 0.5694), (0.08822, -0.2894, 0.5091), (0.1106, -0.2894, 0.5091), (0.1279, -0.1506, 0.5169), (0.1279, -0.1411, 0.5398), (0.1279, -0.1735, 0.5074), (0.1279, -0.1964, 0.5169), (0.1279, -0.2059, 0.5398), (0.1279, -0.1964, 0.5627), (0.1279, -0.1735, 0.5722), (0.1279, -0.1506, 0.5627)], [], [(2, 0, 4, 6), (5, 7, 11, 9), (3, 2, 6, 7), (12, 8, 28, 30), (1, 3, 7, 5), (10, 8, 12, 14), (7, 6, 10, 11), (6, 4, 8, 10), (5, 9, 29, 27), (13, 15, 19, 17), (13, 17, 33, 31), (9, 11, 15, 13), (11, 10, 14, 15), (19, 18, 22, 23), (15, 14, 18, 19), (14, 12, 16, 18), (9, 13, 31, 29), (20, 21, 23, 22), (18, 16, 20, 22), (17, 21, 35, 33), (17, 19, 23, 21), (24, 25, 27, 26), (26, 27, 29, 28), (28, 29, 31, 30), (30, 31, 33, 32), (34, 32, 36, 38), (0, 1, 25, 24), (1, 5, 27, 25), (16, 12, 30, 32), (20, 16, 32, 34), (4, 0, 24, 26), (21, 20, 34, 35), (8, 4, 26, 28), (36, 37, 39, 38), (32, 33, 37, 36), (33, 35, 39, 37), (35, 34, 38, 39), (0, 2, 3, 1), (50, 51, 53, 52), (48, 49, 46, 47), (43, 48, 47, 42), (50, 52, 55, 54), (54, 55, 58, 57), (57, 58, 59, 56), (53, 51, 56, 59), (40, 42, 51, 50), (43, 41, 52, 53), (44, 40, 50, 54), (41, 45, 55, 52), (47, 46, 57, 56), (49, 48, 59, 58), (48, 43, 53, 59), (42, 47, 56, 51), (46, 44, 54, 57), (45, 49, 58, 55), (49, 45, 44, 46), (45, 41, 40, 44), (41, 43, 42, 40), (68, 61, 63, 69), (146, 141, 76, 77), (70, 67, 65, 71), (61, 68, 72, 73), (62, 66, 64, 60), (144, 128, 151, 169), (64, 71, 68, 60), (66, 70, 71, 64), (145, 140, 81, 80), (60, 68, 69, 62), (74, 156, 208, 205), (71, 65, 74, 75), (167, 126, 207, 209), (68, 71, 75, 72), (102, 104, 87, 86), (101, 102, 86, 85), (140, 142, 78, 81), (142, 146, 77, 78), (141, 143, 79, 76), (65, 67, 152, 153), (116, 115, 120, 121), (82, 85, 115, 112), (104, 106, 84, 87), (106, 111, 83, 84), (111, 109, 82, 83), (98, 95, 110, 107), (96, 98, 107, 105), (92, 96, 105, 103), (95, 91, 108, 110), (89, 92, 103, 100), (76, 79, 88, 90), (81, 78, 99, 97), (109, 101, 85, 82), (78, 77, 94, 99), (80, 81, 97, 93), (77, 76, 90, 94), (91, 89, 100, 108), (95, 98, 99, 94), (98, 96, 97, 99), (96, 92, 93, 97), (91, 95, 94, 90), (89, 91, 90, 88), (92, 89, 88, 93), (111, 106, 107, 110), (106, 104, 105, 107), (104, 102, 103, 105), (109, 111, 110, 108), (101, 109, 108, 100), (102, 101, 100, 103), (138, 124, 154, 168), (112, 115, 116, 117), (113, 112, 117, 114), (83, 82, 112, 113), (86, 87, 117, 116), (87, 84, 114, 117), (84, 83, 113, 114), (118, 119, 121, 120), (115, 85, 118, 120), (85, 86, 119, 118), (86, 116, 121, 119), (124, 123, 122, 125), (125, 122, 127, 126), (144, 147, 129, 128), (128, 129, 131, 130), (67, 133, 159, 152), (425, 145, 172, 433), (125, 126, 167, 165), (162, 93, 177, 180), (161, 170, 182, 181), (127, 122, 163, 166), (123, 124, 138, 139), (80, 93, 162, 157), (69, 63, 137, 134), (66, 62, 135, 136), (70, 66, 136, 132), (67, 70, 132, 133), (129, 147, 174, 158), (62, 69, 134, 135), (63, 61, 148, 149), (432, 427, 147, 144), (88, 79, 150, 161), (429, 431, 143, 141), (430, 426, 146, 142), (428, 430, 142, 140), (425, 428, 140, 145), (426, 429, 141, 146), (173, 149, 164, 175), (161, 150, 151, 170), (172, 157, 158, 174), (153, 152, 154, 165), (148, 155, 166, 163), (157, 162, 171, 158), (149, 148, 163, 164), (156, 153, 165, 167), (152, 159, 168, 154), (435, 173, 175, 436), (150, 160, 169, 151), (433, 172, 174, 434), (128, 130, 170, 151), (137, 63, 149, 173), (79, 143, 160, 150), (131, 129, 158, 171), (431, 137, 173, 435), (61, 73, 155, 148), (427, 138, 168, 434), (93, 88, 176, 177), (432, 144, 169, 436), (74, 65, 153, 156), (122, 123, 164, 163), (123, 139, 175, 164), (73, 72, 203, 204), (145, 80, 157, 172), (155, 73, 204, 210), (124, 125, 165, 154), (183, 184, 188, 189), (178, 179, 187, 186), (198, 197, 176, 181), (130, 131, 179, 178), (170, 130, 178, 182), (131, 171, 183, 179), (171, 162, 180, 183), (88, 161, 181, 176), (177, 176, 185, 184), (177, 184, 183, 180), (184, 185, 191, 188), (190, 195, 200, 198), (188, 187, 189), (186, 187, 193, 192), (179, 183, 189, 187), (185, 182, 190, 191), (182, 178, 186, 190), (194, 196, 192, 193), (192, 196, 195), (188, 191, 196, 194), (190, 186, 192, 195), (187, 188, 194, 193), (197, 198, 200, 199), (195, 196, 199, 200), (196, 191, 197, 199), (190, 198, 181, 182), (197, 191, 185, 176), (209, 207, 229, 282), (206, 205, 249, 228), (201, 210, 284, 283), (205, 208, 281, 249), (126, 127, 202, 207), (127, 166, 201, 202), (156, 167, 209, 208), (75, 74, 205, 206), (166, 155, 210, 201), (72, 75, 206, 203), (377, 370, 394, 396), (211, 212, 223, 224, 219, 220), (387, 385, 376, 375), (381, 382, 369, 373), (212, 214, 226, 223), (219, 224, 225, 222), (219, 222, 221, 220), (225, 224, 223, 226), (213, 211, 220, 221), (250, 227, 259, 258), (253, 252, 257, 260), (287, 288, 264, 261), (202, 201, 283, 217), (203, 206, 228, 216), (210, 204, 215, 284), (204, 203, 216, 215), (208, 209, 282, 281), (207, 202, 217, 229), (233, 354, 353, 235), (235, 353, 355, 237), (237, 355, 356, 239), (239, 356, 357, 241), (241, 357, 358, 243), (243, 358, 359, 245), (246, 244, 366, 367), (245, 359, 360, 247), (247, 360, 354, 233), (233, 235, 237, 239, 241, 243, 245, 247), (217, 283, 296, 268), (249, 281, 295, 265), (253, 286, 292, 277), (215, 249, 265, 266), (284, 215, 266, 289), (275, 280, 272, 267), (278, 279, 271, 270), (282, 229, 269, 294), (258, 259, 260, 257), (260, 259, 262, 263), (258, 257, 261, 264), (227, 285, 262, 259), (286, 253, 260, 263), (285, 286, 263, 262), (252, 287, 261, 257), (288, 250, 258, 264), (273, 274, 266, 265), (291, 276, 268, 296), (276, 277, 269, 268), (292, 293, 295, 294), (290, 291, 296, 289), (277, 292, 294, 269), (274, 290, 289, 266), (293, 273, 265, 295), (250, 288, 290, 274), (285, 227, 273, 293), (229, 217, 268, 269), (227, 250, 274, 273), (230, 278, 270, 254), (287, 252, 276, 291), (218, 275, 267, 251), (252, 253, 277, 276), (255, 254, 281, 282), (256, 251, 283, 284), (230, 231, 286, 285), (218, 232, 288, 287), (272, 256, 284, 289), (232, 280, 290, 288), (275, 218, 287, 291), (231, 279, 292, 286), (278, 230, 285, 293), (271, 255, 282, 294), (270, 271, 294, 295), (267, 272, 289, 296), (279, 278, 293, 292), (280, 275, 291, 290), (254, 270, 295, 281), (251, 267, 296, 283), (280, 232, 256, 272), (232, 218, 251, 256), (279, 231, 255, 271), (231, 230, 254, 255), (297, 299, 300, 298), (299, 301, 302, 300), (301, 303, 304, 302), (303, 305, 306, 304), (305, 307, 308, 306), (307, 309, 310, 308), (309, 311, 312, 310), (311, 297, 298, 312), (329, 316, 315, 330), (330, 315, 318, 331), (331, 318, 320, 332), (332, 320, 322, 333), (333, 322, 324, 334), (334, 324, 326, 335), (335, 326, 328, 336), (336, 328, 316, 329), (297, 311, 327, 313), (299, 297, 313, 314), (302, 304, 320, 318), (312, 298, 316, 328), (298, 300, 315, 316), (309, 307, 323, 325), (308, 310, 326, 324), (305, 303, 319, 321), (304, 306, 322, 320), (301, 299, 314, 317), (311, 309, 325, 327), (300, 302, 318, 315), (310, 312, 328, 326), (307, 305, 321, 323), (306, 308, 324, 322), (303, 301, 317, 319), (331, 332, 343, 341), (332, 333, 345, 343), (314, 313, 337, 338), (313, 327, 350, 337), (319, 317, 340, 342), (333, 334, 347, 345), (334, 335, 349, 347), (323, 321, 344, 346), (350, 351, 352, 337), (348, 349, 351, 350), (346, 347, 349, 348), (344, 345, 347, 346), (342, 343, 345, 344), (340, 341, 343, 342), (338, 339, 341, 340), (337, 352, 339, 338), (325, 323, 346, 348), (330, 331, 341, 339), (321, 319, 342, 344), (329, 330, 339, 352), (336, 329, 352, 351), (317, 314, 338, 340), (327, 325, 348, 350), (335, 336, 351, 349), (234, 236, 353, 354), (236, 238, 355, 353), (238, 240, 356, 355), (240, 242, 357, 356), (242, 244, 358, 357), (244, 246, 359, 358), (246, 248, 360, 359), (248, 234, 354, 360), (361, 362, 368, 367, 366, 365, 364, 363), (242, 240, 364, 365), (238, 236, 361, 363), (248, 246, 367, 368), (244, 242, 365, 366), (240, 238, 363, 364), (236, 234, 362, 361), (234, 248, 368, 362), (369, 370, 372, 371, 374, 373), (378, 381, 388, 386), (371, 372, 375, 376), (213, 377, 396, 390), (377, 379, 372, 370), (380, 378, 386, 385), (386, 388, 383, 384), (225, 226, 381, 378), (369, 382, 395, 393), (213, 221, 379, 377), (215, 216, 228, 249), (385, 386, 384, 376), (222, 225, 378, 380), (226, 214, 382, 381), (221, 222, 380, 379), (379, 380, 385, 387), (381, 373, 383, 388), (374, 371, 376, 384), (372, 379, 387, 375), (373, 374, 384, 383), (389, 390, 392, 391), (395, 396, 394, 393), (392, 390, 396, 395), (370, 369, 393, 394), (211, 213, 390, 389), (382, 214, 392, 395), (214, 212, 391, 392), (212, 211, 389, 391), (408, 414, 421, 407), (397, 400, 399, 398), (411, 410, 417, 420), (398, 408, 407, 404), (401, 404, 405, 406), (424, 421, 422, 423), (399, 403, 415, 416, 413, 414, 408, 398), (399, 400, 406, 405), (413, 416, 423, 422), (400, 412, 419, 406), (403, 399, 405, 402), (397, 398, 404, 401), (409, 410, 411, 412, 400, 397), (418, 401, 406, 419), (415, 424, 423, 416), (421, 414, 413, 422), (411, 420, 419, 412), (409, 418, 417, 410), (409, 397, 401, 418), (415, 403, 402, 424), (405, 404, 407, 402), (402, 407, 421, 424), (417, 418, 419, 420), (139, 432, 436, 175), (147, 427, 434, 174), (143, 431, 435, 160), (159, 433, 434, 168), (160, 435, 436, 169), (135, 134, 429, 426), (133, 132, 428, 425), (132, 136, 430, 428), (136, 135, 426, 430), (134, 137, 431, 429), (139, 138, 427, 432), (133, 425, 433, 159), (439, 440, 442, 441), (441, 442, 444, 443), (443, 444, 446, 445), (448, 447, 455, 456), (446, 448, 456, 438), (445, 446, 438, 437), (447, 448, 450, 449), (447, 445, 437, 455), (449, 450, 452, 451), (444, 442, 457, 459), (437, 438, 456, 455), (451, 452, 454, 453), (453, 454, 440, 439), (439, 441, 443, 445, 447, 449, 451, 453), (457, 458, 464, 463, 462, 461, 460, 459), (454, 452, 463, 464), (452, 450, 462, 463), (440, 454, 464, 458), (450, 448, 461, 462), (448, 446, 460, 461), (442, 440, 458, 457), (446, 444, 459, 460)])
_uv = me_cube_007.uv_layers.new(name='UVMap')
_uv.uv.foreach_set('vector', [0.9197, 0.08029, 0.9197, 0.08029, 0.9197, 0.08029, 0.9197, 0.08029, 0.75, 0.01, 0.75, 0.01, 0.75, 0.01, 0.75, 0.01, 0.75, 0.01, 0.9197, 0.08029, 0.9197, 0.08029, 0.75, 0.01, 0.9197, 0.08029, 0.9197, 0.08029, 0.9197, 0.08029, 0.9197, 0.08029, 0.75, 0.01, 0.75, 0.01, 0.75, 0.01, 0.75, 0.01, 0.9197, 0.08029, 0.9197, 0.08029, 0.9197, 0.08029, 0.9197, 0.08029, 0.75, 0.01, 0.9197, 0.08029, 0.9197, 0.08029, 0.75, 0.01, 0.9197, 0.08029, 0.9197, 0.08029, 0.9197, 0.08029, 0.9197, 0.08029, 0.75, 0.01, 0.75, 0.01, 0.75, 0.01, 0.75, 0.01, 0.75, 0.01, 0.75, 0.01, 0.75, 0.01, 0.75, 0.01, 0.75, 0.01, 0.75, 0.01, 0.75, 0.01, 0.75, 0.01, 0.75, 0.01, 0.75, 0.01, 0.75, 0.01, 0.75, 0.01, 0.75, 0.01, 0.9197, 0.08029, 0.9197, 0.08029, 0.75, 0.01, 0.75, 0.01, 0.9197, 0.08029, 0.9197, 0.08029, 0.75, 0.01, 0.75, 0.01, 0.9197, 0.08029, 0.9197, 0.08029, 0.75, 0.01, 0.9197, 0.08029, 0.9197, 0.08029, 0.9197, 0.08029, 0.9197, 0.08029, 0.75, 0.01, 0.75, 0.01, 0.75, 0.01, 0.75, 0.01, 0.9197, 0.08029, 0.75, 0.01, 0.75, 0.01, 0.9197, 0.08029, 0.9197, 0.08029, 0.9197, 0.08029, 0.9197, 0.08029, 0.9197, 0.08029, 0.75, 0.01, 0.75, 0.01, 0.75, 0.01, 0.75, 0.01, 0.75, 0.01, 0.75, 0.01, 0.75, 0.01, 0.75, 0.01, 0.9197, 0.08029, 0.75, 0.01, 0.75, 0.01, 0.9197, 0.08029, 0.9197, 0.08029, 0.75, 0.01, 0.75, 0.01, 0.9197, 0.08029, 0.9197, 0.08029, 0.75, 0.01, 0.75, 0.01, 0.9197, 0.08029, 0.9197, 0.08029, 0.75, 0.01, 0.75, 0.01, 0.9197, 0.08029, 0.9197, 0.08029, 0.9197, 0.08029, 0.9197, 0.08029, 0.9197, 0.08029, 0.9197, 0.08029, 0.75, 0.01, 0.75, 0.01, 0.9197, 0.08029, 0.75, 0.01, 0.75, 0.01, 0.75, 0.01, 0.75, 0.01, 0.9197, 0.08029, 0.9197, 0.08029, 0.9197, 0.08029, 0.9197, 0.08029, 0.9197, 0.08029, 0.9197, 0.08029, 0.9197, 0.08029, 0.9197, 0.08029, 0.9197, 0.08029, 0.9197, 0.08029, 0.9197, 0.08029, 0.9197, 0.08029, 0.75, 0.01, 0.9197, 0.08029, 0.9197, 0.08029, 0.75, 0.01, 0.9197, 0.08029, 0.9197, 0.08029, 0.9197, 0.08029, 0.9197, 0.08029, 0.9197, 0.08029, 0.75, 0.01, 0.75, 0.01, 0.9197, 0.08029, 0.9197, 0.08029, 0.75, 0.01, 0.75, 0.01, 0.9197, 0.08029, 0.75, 0.01, 0.75, 0.01, 0.75, 0.01, 0.75, 0.01, 0.75, 0.01, 0.9197, 0.08029, 0.9197, 0.08029, 0.75, 0.01, 0.9197, 0.08029, 0.9197, 0.08029, 0.75, 0.01, 0.75, 0.01, 0.9197, 0.08029, 0.9197, 0.08029, 0.75, 0.01, 0.75, 0.01, 0.75, 0.01, 0.75, 0.01, 0.9197, 0.08029, 0.9197, 0.08029, 0.75, 0.01, 0.75, 0.01, 0.9197, 0.08029, 0.9197, 0.08029, 0.9197, 0.08029, 0.75, 0.01, 0.75, 0.01, 0.9197, 0.08029, 0.9197, 0.08029, 0.75, 0.01, 0.75, 0.01, 0.9197, 0.08029, 0.9197, 0.08029, 0.75, 0.01, 0.75, 0.01, 0.9197, 0.08029, 0.75, 0.01, 0.9197, 0.08029, 0.9197, 0.08029, 0.75, 0.01, 0.9197, 0.08029, 0.9197, 0.08029, 0.9197, 0.08029, 0.9197, 0.08029, 0.75, 0.01, 0.75, 0.01, 0.75, 0.01, 0.75, 0.01, 0.9197, 0.08029, 0.9197, 0.08029, 0.9197, 0.08029, 0.9197, 0.08029, 0.75, 0.01, 0.75, 0.01, 0.75, 0.01, 0.75, 0.01, 0.9197, 0.08029, 0.9197, 0.08029, 0.9197, 0.08029, 0.9197, 0.08029, 0.75, 0.01, 0.75, 0.01, 0.75, 0.01, 0.75, 0.01, 0.75, 0.01, 0.75, 0.01, 0.75, 0.01, 0.75, 0.01, 0.9197, 0.08029, 0.9197, 0.08029, 0.9197, 0.08029, 0.9197, 0.08029, 0.9197, 0.08029, 0.9197, 0.08029, 0.9197, 0.08029, 0.9197, 0.08029, 0.75, 0.01, 0.75, 0.01, 0.75, 0.01, 0.75, 0.01, 0.75, 0.01, 0.75, 0.01, 0.9197, 0.08029, 0.9197, 0.08029, 0.75, 0.01, 0.75, 0.01, 0.9197, 0.08029, 0.9197, 0.08029, 0.75, 0.01, 0.75, 0.01, 0.9197, 0.08029, 0.9197, 0.08029, 0.4375, 0.0, 0.625, 0.0, 0.625, 0.25, 0.4375, 0.25, 0.375, 0.25, 0.4375, 0.25, 0.4375, 0.25, 0.375, 0.25, 0.4375, 0.5, 0.625, 0.5, 0.625, 0.75, 0.4375, 0.75, 0.625, 0.0, 0.4375, 0.0, 0.4375, 0.0, 0.625, 0.0, 0.125, 0.5, 0.375, 0.5, 0.375, 0.75, 0.125, 0.75, 0.875, 0.5, 0.875, 0.5, 0.875, 0.5, 0.875, 0.5, 0.375, 0.75, 0.4375, 0.75, 0.4375, 1.0, 0.375, 1.0, 0.375, 0.5, 0.4375, 0.5, 0.4375, 0.75, 0.375, 0.75, 0.625, 0.5, 0.4375, 0.5, 0.4375, 0.5, 0.625, 0.5, 0.375, 0.0, 0.4375, 0.0, 0.4375, 0.25, 0.375, 0.25, 0.625, 0.75, 0.625, 0.75, 0.625, 0.75, 0.625, 0.75, 0.4375, 0.75, 0.625, 0.75, 0.625, 0.75, 0.4375, 0.75, 0.625, 0.75, 0.625, 0.75, 0.625, 0.75, 0.625, 0.75, 0.4375, 1.0, 0.4375, 0.75, 0.4375, 0.75, 0.4375, 1.0, 0.625, 0.5, 0.4375, 0.5, 0.4375, 0.5, 0.625, 0.5, 0.875, 0.5, 0.625, 0.5, 0.625, 0.5, 0.875, 0.5, 0.4375, 0.5, 0.375, 0.5, 0.375, 0.5, 0.4375, 0.5, 0.375, 0.5, 0.125, 0.5, 0.125, 0.5, 0.375, 0.5, 0.4375, 0.25, 0.625, 0.25, 0.625, 0.25, 0.4375, 0.25, 0.625, 0.75, 0.625, 0.5, 0.625, 0.5, 0.625, 0.75, 0.625, 0.5, 0.625, 0.25, 0.625, 0.25, 0.625, 0.5, 0.4375, 0.25, 0.625, 0.25, 0.625, 0.25, 0.4375, 0.25, 0.4375, 0.5, 0.375, 0.5, 0.375, 0.5, 0.4375, 0.5, 0.375, 0.5, 0.125, 0.5, 0.125, 0.5, 0.375, 0.5, 0.375, 0.25, 0.4375, 0.25, 0.4375, 0.25, 0.375, 0.25, 0.375, 0.5, 0.125, 0.5, 0.125, 0.5, 0.375, 0.5, 0.4375, 0.5, 0.375, 0.5, 0.375, 0.5, 0.4375, 0.5, 0.625, 0.5, 0.4375, 0.5, 0.4375, 0.5, 0.625, 0.5, 0.375, 0.25, 0.4375, 0.25, 0.4375, 0.25, 0.375, 0.25, 0.875, 0.5, 0.625, 0.5, 0.625, 0.5, 0.875, 0.5, 0.4375, 0.25, 0.625, 0.25, 0.625, 0.25, 0.4375, 0.25, 0.4375, 0.5, 0.375, 0.5, 0.375, 0.5, 0.4375, 0.5, 0.4375, 0.25, 0.625, 0.25, 0.625, 0.25, 0.4375, 0.25, 0.375, 0.5, 0.125, 0.5, 0.125, 0.5, 0.375, 0.5, 0.625, 0.5, 0.4375, 0.5, 0.4375, 0.5, 0.625, 0.5, 0.375, 0.25, 0.4375, 0.25, 0.4375, 0.25, 0.375, 0.25, 0.4375, 0.25, 0.625, 0.25, 0.625, 0.25, 0.4375, 0.25, 0.125, 0.5, 0.375, 0.5, 0.375, 0.5, 0.125, 0.5, 0.375, 0.5, 0.4375, 0.5, 0.4375, 0.5, 0.375, 0.5, 0.4375, 0.5, 0.625, 0.5, 0.625, 0.5, 0.4375, 0.5, 0.4375, 0.25, 0.375, 0.25, 0.375, 0.25, 0.4375, 0.25, 0.625, 0.25, 0.4375, 0.25, 0.4375, 0.25, 0.625, 0.25, 0.625, 0.5, 0.875, 0.5, 0.875, 0.5, 0.625, 0.5, 0.125, 0.5, 0.375, 0.5, 0.375, 0.5, 0.125, 0.5, 0.375, 0.5, 0.4375, 0.5, 0.4375, 0.5, 0.375, 0.5, 0.4375, 0.5, 0.625, 0.5, 0.625, 0.5, 0.4375, 0.5, 0.4375, 0.25, 0.375, 0.25, 0.375, 0.25, 0.4375, 0.25, 0.625, 0.25, 0.4375, 0.25, 0.4375, 0.25, 0.625, 0.25, 0.625, 0.5, 0.875, 0.5, 0.875, 0.5, 0.625, 0.5, 0.625, 0.5, 0.625, 0.5, 0.625, 0.5, 0.625, 0.5, 0.4375, 0.25, 0.625, 0.25, 0.625, 0.5, 0.4375, 0.5, 0.375, 0.25, 0.4375, 0.25, 0.4375, 0.5, 0.375, 0.5, 0.375, 0.25, 0.4375, 0.25, 0.4375, 0.25, 0.375, 0.25, 0.625, 0.5, 0.4375, 0.5, 0.4375, 0.5, 0.625, 0.5, 0.4375, 0.5, 0.375, 0.5, 0.375, 0.5, 0.4375, 0.5, 0.375, 0.5, 0.125, 0.5, 0.125, 0.5, 0.375, 0.5, 0.875, 0.5, 0.625, 0.5, 0.625, 0.5, 0.875, 0.5, 0.625, 0.25, 0.625, 0.25, 0.625, 0.25, 0.625, 0.25, 0.875, 0.5, 0.625, 0.5, 0.625, 0.5, 0.875, 0.5, 0.625, 0.5, 0.625, 0.5, 0.625, 0.5, 0.625, 0.5, 0.625, 0.5, 0.875, 0.5, 0.875, 0.75, 0.625, 0.75, 0.625, 0.75, 0.875, 0.75, 0.875, 0.75, 0.625, 0.75, 0.875, 0.5, 0.625, 0.5, 0.625, 0.5, 0.875, 0.5, 0.875, 0.5, 0.625, 0.5, 0.625, 0.5, 0.875, 0.5, 0.625, 0.5, 0.625, 0.5, 0.625, 0.5, 0.625, 0.5, 0.625, 0.5, 0.625, 0.5, 0.625, 0.5, 0.625, 0.5, 0.625, 0.75, 0.625, 0.75, 0.625, 0.75, 0.625, 0.75, 0.625, 0.5, 0.625, 0.5, 0.625, 0.5, 0.625, 0.5, 0.625, 0.25, 0.625, 0.25, 0.625, 0.25, 0.625, 0.25, 0.875, 0.75, 0.875, 0.75, 0.875, 0.75, 0.875, 0.75, 0.875, 0.5, 0.625, 0.5, 0.625, 0.5, 0.875, 0.5, 0.625, 0.5, 0.625, 0.5, 0.625, 0.5, 0.625, 0.5, 0.4375, 0.25, 0.625, 0.25, 0.625, 0.25, 0.4375, 0.25, 0.375, 0.5, 0.125, 0.5, 0.125, 0.5, 0.375, 0.5, 0.4375, 0.5, 0.375, 0.5, 0.375, 0.5, 0.4375, 0.5, 0.625, 0.5, 0.4375, 0.5, 0.4375, 0.5, 0.625, 0.5, 0.625, 0.5, 0.625, 0.5, 0.625, 0.5, 0.625, 0.5, 0.375, 0.25, 0.4375, 0.25, 0.4375, 0.25, 0.375, 0.25, 0.625, 0.25, 0.625, 0.0, 0.625, 0.0, 0.625, 0.25, 0.875, 0.5, 0.625, 0.5, 0.625, 0.5, 0.875, 0.5, 0.625, 0.25, 0.625, 0.25, 0.625, 0.25, 0.625, 0.25, 0.4375, 0.25, 0.625, 0.25, 0.625, 0.25, 0.4375, 0.25, 0.375, 0.5, 0.125, 0.5, 0.125, 0.5, 0.375, 0.5, 0.4375, 0.5, 0.375, 0.5, 0.375, 0.5, 0.4375, 0.5, 0.625, 0.5, 0.4375, 0.5, 0.4375, 0.5, 0.625, 0.5, 0.375, 0.25, 0.4375, 0.25, 0.4375, 0.25, 0.375, 0.25, 0.625, 0.25, 0.625, 0.25, 0.625, 0.25, 0.625, 0.25, 0.625, 0.25, 0.625, 0.25, 0.625, 0.25, 0.625, 0.25, 0.625, 0.5, 0.625, 0.5, 0.625, 0.5, 0.625, 0.5, 0.625, 0.75, 0.625, 0.5, 0.625, 0.5, 0.625, 0.75, 0.625, 0.0, 0.625, 0.0, 0.625, 0.0, 0.625, 0.0, 0.625, 0.5, 0.625, 0.5, 0.625, 0.5, 0.625, 0.5, 0.625, 0.25, 0.625, 0.0, 0.625, 0.0, 0.625, 0.25, 0.625, 0.75, 0.625, 0.75, 0.625, 0.75, 0.625, 0.75, 0.625, 0.5, 0.625, 0.5, 0.625, 0.5, 0.625, 0.5, 0.625, 0.25, 0.625, 0.25, 0.625, 0.25, 0.625, 0.25, 0.625, 0.25, 0.625, 0.25, 0.625, 0.25, 0.625, 0.25, 0.625, 0.5, 0.625, 0.5, 0.625, 0.5, 0.625, 0.5, 0.875, 0.5, 0.875, 0.5, 0.875, 0.5, 0.875, 0.5, 0.625, 0.25, 0.625, 0.25, 0.625, 0.25, 0.625, 0.25, 0.625, 0.25, 0.625, 0.25, 0.625, 0.25, 0.625, 0.25, 0.625, 0.5, 0.625, 0.5, 0.625, 0.5, 0.625, 0.5, 0.625, 0.25, 0.625, 0.25, 0.625, 0.25, 0.625, 0.25, 0.625, 0.0, 0.625, 0.0, 0.625, 0.0, 0.625, 0.0, 0.625, 0.5, 0.625, 0.5, 0.625, 0.5, 0.625, 0.5, 0.625, 0.5, 0.875, 0.5, 0.875, 0.5, 0.625, 0.5, 0.875, 0.5, 0.875, 0.5, 0.875, 0.5, 0.875, 0.5, 0.625, 0.75, 0.625, 0.75, 0.625, 0.75, 0.625, 0.75, 0.875, 0.75, 0.875, 0.5, 0.875, 0.5, 0.875, 0.75, 0.875, 0.5, 0.875, 0.5, 0.875, 0.5, 0.875, 0.5, 0.625, 0.0, 0.4375, 0.0, 0.4375, 0.0, 0.625, 0.0, 0.625, 0.5, 0.625, 0.5, 0.625, 0.5, 0.625, 0.5, 0.625, 0.0, 0.625, 0.0, 0.625, 0.0, 0.625, 0.0, 0.625, 0.5, 0.625, 0.75, 0.625, 0.75, 0.625, 0.5, 0.625, 0.5, 0.625, 0.5, 0.625, 0.5, 0.625, 0.5, 0.875, 0.5, 0.625, 0.5, 0.625, 0.5, 0.875, 0.5, 0.875, 0.5, 0.875, 0.5, 0.625, 0.25, 0.625, 0.25, 0.875, 0.5, 0.625, 0.5, 0.625, 0.5, 0.875, 0.5, 0.875, 0.5, 0.875, 0.5, 0.875, 0.5, 0.875, 0.5, 0.625, 0.5, 0.625, 0.5, 0.625, 0.5, 0.625, 0.5, 0.625, 0.5, 0.625, 0.5, 0.625, 0.5, 0.625, 0.5, 0.625, 0.25, 0.625, 0.25, 0.625, 0.25, 0.625, 0.25, 0.625, 0.5, 0.875, 0.5, 0.875, 0.5, 0.625, 0.5, 0.625, 0.5, 0.625, 0.5, 0.625, 0.5, 0.625, 0.5, 0.625, 0.5, 0.875, 0.5, 0.875, 0.5, 0.625, 0.5, 0.875, 0.5, 0.875, 0.5, 0.875, 0.5, 0.875, 0.5, 0.625, 0.5, 0.625, 0.5, 0.625, 0.5, 0.875, 0.5, 0.625, 0.5, 0.625, 0.5, 0.875, 0.5, 0.625, 0.5, 0.625, 0.5, 0.625, 0.5, 0.625, 0.5, 0.875, 0.5, 0.875, 0.5, 0.875, 0.5, 0.875, 0.5, 0.875, 0.5, 0.875, 0.5, 0.875, 0.5, 0.875, 0.5, 0.625, 0.5, 0.875, 0.5, 0.875, 0.5, 0.625, 0.5, 0.875, 0.5, 0.875, 0.5, 0.875, 0.5, 0.625, 0.5, 0.875, 0.5, 0.875, 0.5, 0.625, 0.5, 0.875, 0.5, 0.875, 0.5, 0.875, 0.5, 0.875, 0.5, 0.625, 0.5, 0.625, 0.5, 0.625, 0.5, 0.625, 0.5, 0.875, 0.5, 0.875, 0.5, 0.875, 0.5, 0.875, 0.5, 0.875, 0.5, 0.875, 0.5, 0.875, 0.5, 0.875, 0.5, 0.875, 0.5, 0.875, 0.5, 0.875, 0.5, 0.875, 0.5, 0.875, 0.5, 0.875, 0.5, 0.625, 0.25, 0.625, 0.25, 0.875, 0.5, 0.875, 0.5, 0.875, 0.5, 0.875, 0.5, 0.625, 0.75, 0.625, 0.75, 0.625, 0.75, 0.625, 0.75, 0.4375, 0.75, 0.625, 0.75, 0.625, 0.75, 0.4375, 0.75, 0.625, 0.0, 0.625, 0.0, 0.625, 0.0, 0.625, 0.0, 0.625, 0.75, 0.625, 0.75, 0.625, 0.75, 0.625, 0.75, 0.625, 0.75, 0.875, 0.75, 0.875, 0.75, 0.625, 0.75, 0.875, 0.75, 0.875, 0.75, 0.875, 0.75, 0.875, 0.75, 0.625, 0.75, 0.625, 0.75, 0.625, 0.75, 0.625, 0.75, 0.4375, 0.75, 0.625, 0.75, 0.625, 0.75, 0.4375, 0.75, 0.625, 0.0, 0.625, 0.0, 0.625, 0.0, 0.625, 0.0, 0.4375, 1.0, 0.4375, 0.75, 0.4375, 0.75, 0.4375, 1.0, 0.4375, 1.0, 0.4375, 1.0, 0.4375, 1.0, 0.4375, 1.0, 0.4375, 1.0, 0.4375, 0.75, 0.4375, 0.75, 0.4375, 0.8139, 0.4375, 0.9361, 0.4375, 1.0, 0.4375, 1.0, 0.4375, 0.9361, 0.4375, 0.9361, 0.4375, 1.0, 0.4375, 0.75, 0.4375, 0.75, 0.4375, 0.75, 0.4375, 0.75, 0.4375, 0.75, 0.4375, 0.75, 0.4375, 0.75, 0.4375, 0.75, 0.4375, 0.9361, 0.4375, 0.8139, 0.4375, 0.8139, 0.4375, 0.9361, 0.4375, 0.9361, 0.4375, 0.9361, 0.4375, 1.0, 0.4375, 1.0, 0.4375, 0.8139, 0.4375, 0.8139, 0.4375, 0.75, 0.4375, 0.75, 0.4375, 1.0, 0.4375, 1.0, 0.4375, 1.0, 0.4375, 1.0, 0.625, 1.0, 0.625, 0.75, 0.625, 0.75, 0.625, 1.0, 0.625, 0.75, 0.625, 0.9911, 0.625, 0.9911, 0.625, 0.75, 0.625, 1.0, 0.625, 1.0, 0.625, 1.0, 0.625, 1.0, 0.875, 0.75, 0.875, 0.75, 0.875, 0.75, 0.875, 0.75, 0.4375, 1.0, 0.4375, 0.75, 0.4375, 0.75, 0.4375, 1.0, 0.625, 0.0, 0.625, 0.0, 0.625, 0.0, 0.625, 0.0, 0.625, 0.0, 0.4375, 0.0, 0.4375, 0.0, 0.625, 0.0, 0.625, 0.75, 0.625, 0.75, 0.625, 0.75, 0.625, 0.75, 0.625, 0.75, 0.875, 0.75, 0.875, 0.75, 0.625, 0.75, 1.0, 0.5, 1.0, 1.0, 0.875, 1.0, 0.875, 0.5, 0.875, 0.5, 0.875, 1.0, 0.75, 1.0, 0.75, 0.5, 0.75, 0.5, 0.75, 1.0, 0.625, 1.0, 0.625, 0.5, 0.625, 0.5, 0.625, 1.0, 0.5, 1.0, 0.5, 0.5, 0.5, 0.5, 0.5, 1.0, 0.375, 1.0, 0.375, 0.5, 0.375, 0.5, 0.375, 1.0, 0.25, 1.0, 0.25, 0.5, 0.08461, 0.25, 0.133, 0.133, 0.133, 0.133, 0.08461, 0.25, 0.25, 0.5, 0.25, 1.0, 0.125, 1.0, 0.125, 0.5, 0.125, 0.5, 0.125, 1.0, 0.0, 1.0, 0.0, 0.5, 0.75, 0.49, 0.9197, 0.4197, 0.99, 0.25, 0.9197, 0.08029, 0.75, 0.01, 0.5803, 0.08029, 0.51, 0.25, 0.5803, 0.4197, 0.875, 0.75, 0.875, 0.75, 0.875, 0.75, 0.875, 0.75, 0.625, 0.75, 0.625, 0.75, 0.625, 0.75, 0.625, 0.75, 0.625, 0.75, 0.625, 0.75, 0.625, 0.75, 0.625, 0.75, 0.625, 1.0, 0.625, 0.75, 0.625, 0.75, 0.625, 1.0, 0.625, 0.0, 0.625, 0.0, 0.625, 0.0, 0.625, 0.0, 0.625, 1.0, 0.625, 1.0, 0.625, 0.0, 0.625, 0.0, 0.625, 0.75, 0.625, 0.75, 0.625, 0.75, 0.625, 0.75, 0.625, 0.75, 0.625, 0.75, 0.625, 0.75, 0.625, 0.75, 0.625, 1.0, 0.625, 0.75, 0.625, 0.75, 0.625, 0.9911, 0.625, 0.75, 0.625, 0.75, 0.625, 0.75, 0.625, 0.75, 0.625, 1.0, 0.625, 0.9911, 0.625, 1.0, 0.625, 1.0, 0.625, 0.75, 0.625, 0.75, 0.625, 0.75, 0.625, 0.75, 0.625, 0.75, 0.625, 0.75, 0.625, 0.75, 0.625, 0.75, 0.625, 0.75, 0.625, 0.75, 0.625, 0.75, 0.625, 0.75, 0.625, 0.9911, 0.625, 1.0, 0.625, 1.0, 0.625, 0.9911, 0.625, 1.0, 0.625, 1.0, 0.625, 1.0, 0.625, 1.0, 0.625, 0.75, 0.625, 1.0, 0.625, 1.0, 0.625, 0.75, 0.625, 1.0, 0.625, 0.9911, 0.625, 1.0, 0.625, 1.0, 0.625, 0.9911, 0.625, 0.75, 0.625, 0.75, 0.625, 1.0, 0.625, 0.75, 0.625, 0.75, 0.625, 0.75, 0.625, 0.75, 0.625, 1.0, 0.625, 1.0, 0.625, 1.0, 0.625, 1.0, 0.625, 0.75, 0.625, 0.75, 0.625, 0.75, 0.625, 0.75, 0.625, 1.0, 0.625, 1.0, 0.625, 1.0, 0.625, 1.0, 0.625, 0.75, 0.625, 0.75, 0.625, 0.75, 0.625, 0.75, 0.625, 1.0, 0.625, 1.0, 0.625, 1.0, 0.625, 1.0, 0.625, 0.75, 0.625, 0.75, 0.625, 0.75, 0.625, 0.75, 0.625, 0.75, 0.875, 0.75, 0.875, 0.75, 0.625, 0.75, 0.625, 0.75, 0.625, 1.0, 0.625, 1.0, 0.625, 0.75, 0.625, 0.75, 0.625, 0.75, 0.625, 0.75, 0.625, 0.75, 0.625, 1.0, 0.625, 0.9911, 0.625, 0.9911, 0.625, 1.0, 0.625, 1.0, 0.625, 1.0, 0.625, 0.0, 0.625, 0.0, 0.625, 0.9911, 0.625, 0.75, 0.625, 0.75, 0.625, 0.9911, 0.625, 0.75, 0.625, 0.75, 0.625, 0.75, 0.625, 0.75, 0.625, 0.0, 0.625, 0.0, 0.625, 0.0, 0.625, 0.0, 0.625, 0.75, 0.625, 0.75, 0.625, 0.75, 0.625, 0.75, 0.625, 1.0, 0.625, 1.0, 0.625, 1.0, 0.625, 1.0, 0.625, 0.0, 0.625, 0.0, 0.625, 0.0, 0.625, 0.0, 0.625, 1.0, 0.625, 1.0, 0.625, 1.0, 0.625, 1.0, 0.625, 1.0, 0.625, 1.0, 0.625, 1.0, 0.625, 1.0, 0.625, 0.75, 0.625, 0.75, 0.625, 0.75, 0.625, 0.75, 0.625, 0.75, 0.625, 0.75, 0.625, 0.75, 0.625, 0.75, 0.625, 0.75, 0.625, 0.75, 0.625, 0.75, 0.625, 0.75, 0.625, 0.75, 0.625, 0.75, 0.625, 0.75, 0.625, 0.75, 0.625, 0.0, 0.625, 0.0, 0.625, 0.0, 0.625, 0.0, 0.625, 0.75, 0.625, 0.75, 0.625, 0.75, 0.625, 0.75, 0.625, 1.0, 0.625, 1.0, 0.625, 1.0, 0.625, 1.0, 0.625, 0.75, 0.625, 0.75, 0.625, 0.75, 0.625, 0.75, 0.625, 0.0, 0.625, 0.0, 0.625, 0.0, 0.625, 0.0, 0.625, 1.0, 0.625, 1.0, 0.625, 0.0, 0.625, 0.0, 0.625, 1.0, 0.625, 1.0, 0.625, 0.0, 0.625, 0.0, 0.625, 0.75, 0.625, 0.75, 0.625, 0.75, 0.625, 0.75, 0.625, 0.75, 0.625, 0.75, 0.625, 0.75, 0.625, 0.75, 1.0, 0.5, 0.875, 0.5, 0.875, 1.0, 1.0, 1.0, 0.875, 0.5, 0.75, 0.5, 0.75, 1.0, 0.875, 1.0, 0.75, 0.5, 0.625, 0.5, 0.625, 1.0, 0.75, 1.0, 0.625, 0.5, 0.5, 0.5, 0.5, 1.0, 0.625, 1.0, 0.5, 0.5, 0.375, 0.5, 0.375, 1.0, 0.5, 1.0, 0.375, 0.5, 0.25, 0.5, 0.25, 1.0, 0.375, 1.0, 0.25, 0.5, 0.125, 0.5, 0.125, 1.0, 0.25, 1.0, 0.125, 0.5, 0.0, 0.5, 0.0, 1.0, 0.125, 1.0, 1.0, 0.615, 1.0, 1.0, 0.875, 1.0, 0.875, 0.615, 0.875, 0.615, 0.875, 1.0, 0.75, 1.0, 0.75, 0.615, 0.75, 0.615, 0.75, 1.0, 0.625, 1.0, 0.625, 0.615, 0.625, 0.615, 0.625, 1.0, 0.5, 1.0, 0.5, 0.615, 0.5, 0.615, 0.5, 1.0, 0.375, 1.0, 0.375, 0.615, 0.375, 0.615, 0.375, 1.0, 0.25, 1.0, 0.25, 0.615, 0.25, 0.615, 0.25, 1.0, 0.125, 1.0, 0.125, 0.615, 0.125, 0.615, 0.125, 1.0, 0.0, 1.0, 0.0, 0.615, 0.0, 0.5, 0.125, 0.5, 0.125, 0.5, 0.0, 0.5, 0.875, 0.5, 1.0, 0.5, 1.0, 0.5, 0.875, 0.5, 0.75, 1.0, 0.625, 1.0, 0.625, 1.0, 0.75, 1.0, 0.125, 1.0, 0.0, 1.0, 0.0, 1.0, 0.125, 1.0, 1.0, 1.0, 0.875, 1.0, 0.875, 1.0, 1.0, 1.0, 0.25, 0.5, 0.375, 0.5, 0.375, 0.5, 0.25, 0.5, 0.375, 1.0, 0.25, 1.0, 0.25, 1.0, 0.375, 1.0, 0.5, 0.5, 0.625, 0.5, 0.625, 0.5, 0.5, 0.5, 0.625, 1.0, 0.5, 1.0, 0.5, 1.0, 0.625, 1.0, 0.75, 0.5, 0.875, 0.5, 0.875, 0.5, 0.75, 0.5, 0.125, 0.5, 0.25, 0.5, 0.25, 0.5, 0.125, 0.5, 0.875, 1.0, 0.75, 1.0, 0.75, 1.0, 0.875, 1.0, 0.25, 1.0, 0.125, 1.0, 0.125, 1.0, 0.25, 1.0, 0.375, 0.5, 0.5, 0.5, 0.5, 0.5, 0.375, 0.5, 0.5, 1.0, 0.375, 1.0, 0.375, 1.0, 0.5, 1.0, 0.625, 0.5, 0.75, 0.5, 0.75, 0.5, 0.625, 0.5, 0.75, 0.615, 0.625, 0.615, 0.625, 0.615, 0.75, 0.615, 0.625, 0.615, 0.5, 0.615, 0.5, 0.615, 0.625, 0.615, 0.875, 0.5, 1.0, 0.5, 1.0, 0.5, 0.875, 0.5, 0.0, 0.5, 0.125, 0.5, 0.125, 0.5, 0.0, 0.5, 0.625, 0.5, 0.75, 0.5, 0.75, 0.5, 0.625, 0.5, 0.5, 0.615, 0.375, 0.615, 0.375, 0.615, 0.5, 0.615, 0.375, 0.615, 0.25, 0.615, 0.25, 0.615, 0.375, 0.615, 0.375, 0.5, 0.5, 0.5, 0.5, 0.5, 0.375, 0.5, 0.125, 0.5, 0.125, 0.615, 0.0, 0.615, 0.0, 0.5, 0.25, 0.5, 0.25, 0.615, 0.125, 0.615, 0.125, 0.5, 0.375, 0.5, 0.375, 0.615, 0.25, 0.615, 0.25, 0.5, 0.5, 0.5, 0.5, 0.615, 0.375, 0.615, 0.375, 0.5, 0.625, 0.5, 0.625, 0.615, 0.5, 0.615, 0.5, 0.5, 0.75, 0.5, 0.75, 0.615, 0.625, 0.615, 0.625, 0.5, 0.875, 0.5, 0.875, 0.615, 0.75, 0.615, 0.75, 0.5, 1.0, 0.5, 1.0, 0.615, 0.875, 0.615, 0.875, 0.5, 0.25, 0.5, 0.375, 0.5, 0.375, 0.5, 0.25, 0.5, 0.875, 0.615, 0.75, 0.615, 0.75, 0.615, 0.875, 0.615, 0.5, 0.5, 0.625, 0.5, 0.625, 0.5, 0.5, 0.5, 1.0, 0.615, 0.875, 0.615, 0.875, 0.615, 1.0, 0.615, 0.125, 0.615, 0.0, 0.615, 0.0, 0.615, 0.125, 0.615, 0.75, 0.5, 0.875, 0.5, 0.875, 0.5, 0.75, 0.5, 0.125, 0.5, 0.25, 0.5, 0.25, 0.5, 0.125, 0.5, 0.25, 0.615, 0.125, 0.615, 0.125, 0.615, 0.25, 0.615, 0.25, 0.4154, 0.367, 0.367, 0.4197, 0.4197, 0.25, 0.49, 0.367, 0.367, 0.4154, 0.25, 0.49, 0.25, 0.4197, 0.4197, 0.4154, 0.25, 0.367, 0.133, 0.4197, 0.08029, 0.49, 0.25, 0.367, 0.133, 0.25, 0.08461, 0.25, 0.01, 0.4197, 0.08029, 0.25, 0.08461, 0.133, 0.133, 0.08029, 0.08029, 0.25, 0.01, 0.133, 0.133, 0.08461, 0.25, 0.01, 0.25, 0.08029, 0.08029, 0.08461, 0.25, 0.133, 0.367, 0.08029, 0.4197, 0.01, 0.25, 0.133, 0.367, 0.25, 0.4154, 0.25, 0.49, 0.08029, 0.4197, 0.367, 0.367, 0.25, 0.4154, 0.133, 0.367, 0.08461, 0.25, 0.133, 0.133, 0.25, 0.08461, 0.367, 0.133, 0.4154, 0.25, 0.25, 0.08461, 0.367, 0.133, 0.367, 0.133, 0.25, 0.08461, 0.4154, 0.25, 0.367, 0.367, 0.367, 0.367, 0.4154, 0.25, 0.133, 0.367, 0.08461, 0.25, 0.08461, 0.25, 0.133, 0.367, 0.133, 0.133, 0.25, 0.08461, 0.25, 0.08461, 0.133, 0.133, 0.367, 0.133, 0.4154, 0.25, 0.4154, 0.25, 0.367, 0.133, 0.367, 0.367, 0.25, 0.4154, 0.25, 0.4154, 0.367, 0.367, 0.25, 0.4154, 0.133, 0.367, 0.133, 0.367, 0.25, 0.4154, 0.4375, 0.75, 0.4375, 1.0, 0.4375, 1.0, 0.4375, 0.9361, 0.4375, 0.8139, 0.4375, 0.75, 0.4375, 0.8139, 0.4375, 0.75, 0.4375, 0.75, 0.4375, 0.8139, 0.4375, 0.9361, 0.4375, 1.0, 0.4375, 1.0, 0.4375, 0.9361, 0.4375, 1.0, 0.4375, 1.0, 0.4375, 1.0, 0.4375, 1.0, 0.4375, 1.0, 0.4375, 1.0, 0.4375, 1.0, 0.4375, 1.0, 0.4375, 0.9361, 0.4375, 0.8139, 0.4375, 0.8139, 0.4375, 0.9361, 0.4375, 0.8139, 0.4375, 0.75, 0.4375, 0.75, 0.4375, 0.8139, 0.4375, 0.8139, 0.4375, 0.75, 0.4375, 0.75, 0.4375, 0.8139, 0.4375, 0.75, 0.4375, 0.75, 0.4375, 0.75, 0.4375, 0.75, 0.4375, 1.0, 0.4375, 1.0, 0.4375, 1.0, 0.4375, 1.0, 0.625, 0.0, 0.4375, 1.0, 0.4375, 0.75, 0.625, 0.75, 0.4375, 0.9361, 0.4375, 0.8139, 0.4375, 0.8139, 0.4375, 0.9361, 0.4375, 0.9361, 0.4375, 0.8139, 0.4375, 0.8139, 0.4375, 0.9361, 0.4375, 0.75, 0.4375, 0.75, 0.4375, 0.75, 0.4375, 0.75, 0.4375, 1.0, 0.4375, 0.9361, 0.4375, 0.9361, 0.4375, 1.0, 0.4375, 1.0, 0.4375, 0.9361, 0.4375, 0.9361, 0.4375, 1.0, 0.4375, 0.75, 0.4375, 0.75, 0.4375, 0.75, 0.4375, 0.75, 0.4375, 0.8139, 0.4375, 0.9361, 0.4375, 0.9361, 0.4375, 0.8139, 0.4375, 1.0, 0.4375, 1.0, 0.4375, 1.0, 0.4375, 1.0, 0.4375, 0.75, 0.4375, 0.8139, 0.4375, 0.8139, 0.4375, 0.75, 0.4375, 1.0, 0.4375, 1.0, 0.4375, 0.75, 0.4375, 0.75, 0.4375, 0.75, 0.4375, 1.0, 0.4375, 1.0, 0.4375, 0.75, 0.4375, 0.75, 0.4375, 1.0, 0.4375, 1.0, 0.4375, 0.75, 0.4375, 1.0, 0.4375, 0.75, 0.4375, 0.75, 0.4375, 1.0, 0.4375, 1.0, 0.4375, 1.0, 0.4375, 1.0, 0.4375, 1.0, 0.4375, 0.75, 0.4375, 0.75, 0.4375, 0.75, 0.4375, 0.75, 0.4375, 0.75, 0.4375, 0.75, 0.4375, 0.75, 0.4375, 0.75, 0.4375, 0.75, 0.4375, 1.0, 0.4375, 1.0, 0.4375, 0.75, 0.625, 0.25, 0.625, 0.25, 0.625, 0.25, 0.625, 0.25, 0.4375, 0.25, 0.4375, 0.5, 0.625, 0.5, 0.625, 0.25, 0.375, 0.4361, 0.375, 0.3139, 0.375, 0.3139, 0.375, 0.4361, 0.625, 0.25, 0.625, 0.25, 0.625, 0.25, 0.625, 0.25, 0.4375, 0.25, 0.625, 0.25, 0.625, 0.5, 0.4375, 0.5, 0.625, 0.5, 0.625, 0.25, 0.625, 0.3139, 0.625, 0.4361, 0.625, 0.5, 0.625, 0.5, 0.625, 0.5, 0.625, 0.4361, 0.625, 0.3139, 0.625, 0.25, 0.625, 0.25, 0.625, 0.25, 0.625, 0.5, 0.4375, 0.5, 0.4375, 0.5, 0.625, 0.5, 0.625, 0.3139, 0.625, 0.4361, 0.625, 0.4361, 0.625, 0.3139, 0.4375, 0.5, 0.3978, 0.5, 0.3978, 0.5, 0.4375, 0.5, 0.625, 0.5, 0.625, 0.5, 0.625, 0.5, 0.625, 0.5, 0.4375, 0.25, 0.625, 0.25, 0.625, 0.25, 0.4375, 0.25, 0.3978, 0.25, 0.375, 0.3139, 0.375, 0.4361, 0.3978, 0.5, 0.4375, 0.5, 0.4375, 0.25, 0.3978, 0.25, 0.4375, 0.25, 0.4375, 0.5, 0.3978, 0.5, 0.625, 0.5, 0.625, 0.5, 0.625, 0.4361, 0.625, 0.4361, 0.625, 0.25, 0.625, 0.25, 0.625, 0.3139, 0.625, 0.3139, 0.375, 0.4361, 0.375, 0.4361, 0.3978, 0.5, 0.3978, 0.5, 0.3978, 0.25, 0.3978, 0.25, 0.375, 0.3139, 0.375, 0.3139, 0.3978, 0.25, 0.4375, 0.25, 0.4375, 0.25, 0.3978, 0.25, 0.625, 0.5, 0.625, 0.5, 0.625, 0.5, 0.625, 0.5, 0.625, 0.5, 0.625, 0.25, 0.625, 0.25, 0.625, 0.5, 0.625, 0.5, 0.625, 0.25, 0.625, 0.25, 0.625, 0.5, 0.375, 0.3139, 0.3978, 0.25, 0.3978, 0.5, 0.375, 0.4361, 0.875, 0.5, 0.875, 0.5, 0.875, 0.5, 0.875, 0.5, 0.625, 0.5, 0.625, 0.5, 0.625, 0.5, 0.625, 0.5, 0.625, 0.25, 0.625, 0.25, 0.625, 0.25, 0.625, 0.25, 0.625, 0.5, 0.625, 0.5, 0.625, 0.5, 0.625, 0.5, 0.625, 0.25, 0.625, 0.25, 0.625, 0.25, 0.625, 0.25, 0.375, 0.25, 0.4375, 0.25, 0.4375, 0.25, 0.375, 0.25, 0.625, 0.5, 0.4375, 0.5, 0.4375, 0.5, 0.625, 0.5, 0.4375, 0.5, 0.375, 0.5, 0.375, 0.5, 0.4375, 0.5, 0.375, 0.5, 0.125, 0.5, 0.125, 0.5, 0.375, 0.5, 0.4375, 0.25, 0.625, 0.25, 0.625, 0.25, 0.4375, 0.25, 0.875, 0.5, 0.625, 0.5, 0.625, 0.5, 0.875, 0.5, 0.625, 0.5, 0.625, 0.5, 0.625, 0.5, 0.625, 0.5, 1.0, 0.5, 1.0, 1.0, 0.875, 1.0, 0.875, 0.5, 0.875, 0.5, 0.875, 1.0, 0.75, 1.0, 0.75, 0.5, 0.75, 0.5, 0.75, 1.0, 0.625, 1.0, 0.625, 0.5, 0.5, 1.0, 0.5, 0.5, 0.5, 0.5, 0.5, 1.0, 0.4197, 0.08029, 0.25, 0.01, 0.25, 0.01, 0.4197, 0.08029, 0.625, 0.5, 0.625, 1.0, 0.625, 1.0, 0.625, 0.5, 0.5, 0.5, 0.5, 1.0, 0.375, 1.0, 0.375, 0.5, 0.75, 0.01, 0.9197, 0.08029, 0.9197, 0.08029, 0.75, 0.01, 0.375, 0.5, 0.375, 1.0, 0.25, 1.0, 0.25, 0.5, 0.75, 1.0, 0.875, 1.0, 0.875, 1.0, 0.75, 1.0, 0.625, 0.5, 0.625, 1.0, 0.5, 1.0, 0.5, 0.5, 0.25, 0.5, 0.25, 1.0, 0.125, 1.0, 0.125, 0.5, 0.125, 0.5, 0.125, 1.0, 0.0, 1.0, 0.0, 0.5, 0.75, 0.49, 0.9197, 0.4197, 0.99, 0.25, 0.9197, 0.08029, 0.75, 0.01, 0.5803, 0.08029, 0.51, 0.25, 0.5803, 0.4197, 0.4197, 0.4197, 0.25, 0.49, 0.08029, 0.4197, 0.01, 0.25, 0.08029, 0.08029, 0.25, 0.01, 0.4197, 0.08029, 0.49, 0.25, 0.125, 1.0, 0.25, 1.0, 0.25, 1.0, 0.125, 1.0, 0.25, 1.0, 0.375, 1.0, 0.375, 1.0, 0.25, 1.0, 0.0, 1.0, 0.125, 1.0, 0.125, 1.0, 0.0, 1.0, 0.375, 1.0, 0.5, 1.0, 0.5, 1.0, 0.375, 1.0, 0.25, 0.01, 0.4197, 0.08029, 0.4197, 0.08029, 0.25, 0.01, 0.875, 1.0, 1.0, 1.0, 1.0, 1.0, 0.875, 1.0, 0.625, 1.0, 0.75, 1.0, 0.75, 1.0, 0.625, 1.0])
me_cube_007.materials.append(mat_colour)
me_cube_007.update()

# ---- objects
ob_cube = bpy.data.objects.new('Cube', me_cube_002)
ob_cube_001 = bpy.data.objects.new('Cube.001', me_cube_006)
ob_cube_003 = bpy.data.objects.new('Cube.003', me_cube_017)
ob_m4_grip = bpy.data.objects.new('M4_Grip', me_cube_007)

# ---- transforms, parenting, visibility, modifiers, constraints
ob_cube.location = (0.04215, 0.5964, -0.008298)
ob_cube_001.location = (0.1444, 0.2099, -0.1341)
ob_cube_001.rotation_euler = (0.0, 0.9599, 0.0)
ob_cube_003.location = (-0.006105, 0.2139, 0.04327)
ob_m4_grip.location = (8.297e-18, -0.9868, -0.4466)
ob_m4_grip.scale = (0.8026, 0.8026, 0.8026)
_vg = ob_m4_grip.vertex_groups.new(name='Root')
_vg.add([0, 1, 2, 3, 4, 5, 6, 7, 8, 9, 10, 11, 12, 13, 14, 15, 16, 17, 18, 19, 20, 21, 22, 23, 24, 25, 26, 27, 28, 29, 30, 31, 32, 33, 34, 35, 36, 37, 38, 39, 40, 41, 42, 43, 44, 45, 46, 47, 48, 49, 50, 51, 52, 53, 54, 55, 56, 57, 58, 59], 1.0, 'REPLACE')
_vg = ob_m4_grip.vertex_groups.new(name='Magazine')
_vg = ob_m4_grip.vertex_groups.new(name='Trigger')
_vg = ob_m4_grip.vertex_groups.new(name='FireSelector')
_vg = ob_m4_grip.vertex_groups.new(name='stock')
_vg = ob_m4_grip.vertex_groups.new(name='ChargingHandle')
_vg = ob_m4_grip.vertex_groups.new(name='BoltRelease')
_vg = ob_m4_grip.vertex_groups.new(name='DustCover')
_vg = ob_m4_grip.vertex_groups.new(name='Bolt')
_vg = ob_m4_grip.vertex_groups.new(name='MagRelease')
_m = ob_m4_grip.modifiers.new('Armature', 'ARMATURE')

# ---- collection membership
col_collection.objects.link(ob_cube)
col_collection.objects.link(ob_cube_001)
col_collection.objects.link(ob_cube_003)
col_collection_001.objects.link(ob_m4_grip)

# ---- scene / render settings (as saved in the file)
scene.frame_start = 1; scene.frame_end = 250; scene.frame_set(0)
scene.render.engine = 'BLENDER_EEVEE_NEXT'
scene.cycles.sampling_pattern = 'TABULATED_SOBOL'
scene.eevee.use_gtao = True
scene.eevee.use_raytracing = True
bpy.context.view_layer.update()

# ---- added for rendering (the .blend has no active camera and no usable light): camera, sun
cam_auto = bpy.data.cameras.new('AutoCamera')
cam_auto.lens = 50.0
cam_auto.sensor_width = 36.0
cam_auto.clip_end = 1000.0
ob_auto_camera = bpy.data.objects.new('AutoCamera', cam_auto)
scene.collection.objects.link(ob_auto_camera)
ob_auto_camera.location = (4.70042, -6.76591, 3.44158)
ob_auto_camera.rotation_euler = (1.09748, -7.21219e-08, 0.694738)
scene.camera = ob_auto_camera
light_auto_sun = bpy.data.lights.new('AutoSun', 'SUN')
light_auto_sun.energy = 3.0
light_auto_sun.angle = 0.0523599
ob_auto_sun = bpy.data.objects.new('AutoSun', light_auto_sun)
scene.collection.objects.link(ob_auto_sun)
ob_auto_sun.rotation_euler = (0.872665, 0.174533, 0.523599)
bpy.context.view_layer.update()
